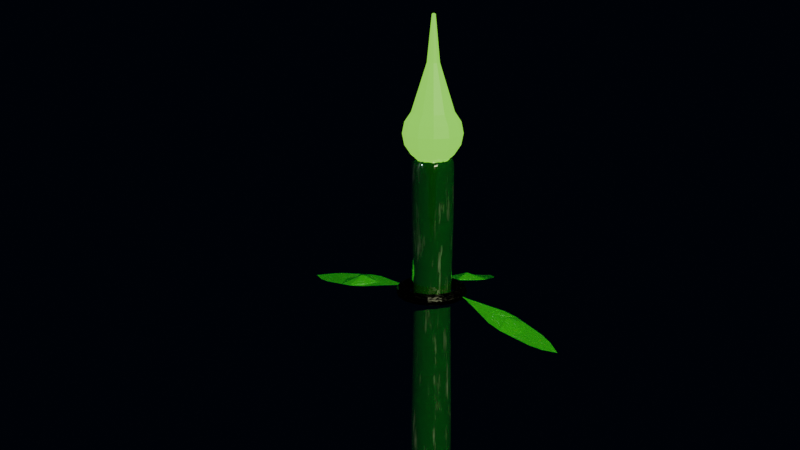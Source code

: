 # Source: lab_08.blend  (saved by Blender 5.1.30; exported with 4.5.12 LTS)
import bpy
from mathutils import Matrix  # noqa: F401  (used for matrix-valued properties, if any)

bpy.ops.wm.read_factory_settings(use_empty=True)
scene = bpy.context.scene
scene.name = 'Scene'

# ---- collections
col_collection = bpy.data.collections.new('Collection'); scene.collection.children.link(col_collection)
col_roslina_hero = bpy.data.collections.new('Roslina_Hero'); scene.collection.children.link(col_roslina_hero)

# ---- materials (node trees are filled in below, after node groups)
mat_material_008 = bpy.data.materials.new('Material.008')
mat_material_001 = bpy.data.materials.new('Material.001')
mat_material_010 = bpy.data.materials.new('Material.010')
mat_material_005 = bpy.data.materials.new('Material.005')
mat_material_009 = bpy.data.materials.new('Material.009')
mat_material_006 = bpy.data.materials.new('Material.006')
mat_material_007 = bpy.data.materials.new('Material.007')

# ---- material node trees
mat_material_008.use_nodes = True; mat_material_008.node_tree.nodes.clear()
_N = mat_material_008.node_tree.nodes; _L = mat_material_008.node_tree.links
n0 = _N.new('ShaderNodeBsdfPrincipled'); n0.name = 'Principled BSDF'; n0.location = (210, -45)
n0.inputs[0].default_value = (0.01961, 0.01961, 0.01961, 1.0)
n0.inputs[1].default_value = 1.0
n0.inputs[13].default_value = 0.8
n1 = _N.new('ShaderNodeOutputMaterial'); n1.name = 'Material Output'; n1.location = (507, -46)
n2 = _N.new('ShaderNodeTexNoise'); n2.name = 'Noise Texture'; n2.location = (-280, -51)
n2.width = 145
n2.inputs[2].default_value = 20.0
n2.inputs[3].default_value = 8.0
n3 = _N.new('ShaderNodeValToRGB'); n3.name = 'Color Ramp'; n3.location = (-82, -52)
while len(n3.color_ramp.elements) > 1: n3.color_ramp.elements.remove(n3.color_ramp.elements[-1])
n3.color_ramp.elements[0].position = 0.4364; n3.color_ramp.elements[0].color = (0.0, 0.0, 0.0, 1.0)
_e = n3.color_ramp.elements.new(0.8136); _e.color = (1.0, 1.0, 1.0, 1.0)
_L.new(n0.outputs[0], n1.inputs[0])
_L.new(n2.outputs[0], n3.inputs[0])
_L.new(n3.outputs[0], n0.inputs[2])
n1.is_active_output = True
mat_material_001.use_nodes = True; mat_material_001.node_tree.nodes.clear()
_N = mat_material_001.node_tree.nodes; _L = mat_material_001.node_tree.links
n0 = _N.new('ShaderNodeBsdfPrincipled'); n0.name = 'Principled BSDF'; n0.location = (-204, 122)
n0.inputs[0].default_value = (0.003936, 0.05088, 0.003936, 1.0)
n0.inputs[3].default_value = 0.3
n0.inputs[8].default_value = 0.15
n1 = _N.new('ShaderNodeOutputMaterial'); n1.name = 'Material Output'; n1.location = (173, 64)
n2 = _N.new('ShaderNodeTexNoise'); n2.name = 'Noise Texture'; n2.location = (-740, 120)
n2.width = 145
n2.inputs[2].default_value = 8.0
n2.inputs[3].default_value = 4.0
n3 = _N.new('ShaderNodeValToRGB'); n3.name = 'Color Ramp'; n3.location = (-521, 121)
while len(n3.color_ramp.elements) > 1: n3.color_ramp.elements.remove(n3.color_ramp.elements[-1])
n3.color_ramp.elements[0].position = 0.5; n3.color_ramp.elements[0].color = (0.0, 0.0, 0.0, 1.0)
_e = n3.color_ramp.elements.new(0.9); _e.color = (1.0, 1.0, 1.0, 1.0)
_L.new(n0.outputs[0], n1.inputs[0])
_L.new(n2.outputs[0], n3.inputs[0])
_L.new(n3.outputs[0], n0.inputs[2])
n1.is_active_output = True
mat_material_010.use_nodes = True; mat_material_010.node_tree.nodes.clear()
_N = mat_material_010.node_tree.nodes; _L = mat_material_010.node_tree.links
n0 = _N.new('ShaderNodeOutputMaterial'); n0.name = 'Material Output'; n0.location = (63, 258)
n1 = _N.new('ShaderNodeMixShader'); n1.name = 'Mix Shader'; n1.location = (-136, 155)
n1.inputs[0].default_value = 0.4
n2 = _N.new('ShaderNodeBsdfPrincipled'); n2.name = 'Principled BSDF'; n2.location = (-470, 260)
n2.inputs[0].default_value = (0.001824, 0.09999, 0.005028, 1.0)
n3 = _N.new('ShaderNodeEmission'); n3.name = 'Emission'; n3.location = (-371, -99)
n3.inputs[0].default_value = (0.2378, 0.7874, 0.04183, 1.0)
n3.inputs[1].default_value = 3.0
_L.new(n1.outputs[0], n0.inputs[0])
_L.new(n2.outputs[0], n1.inputs[1])
_L.new(n3.outputs[0], n1.inputs[2])
n0.is_active_output = True
mat_material_005.use_nodes = True; mat_material_005.node_tree.nodes.clear()
_N = mat_material_005.node_tree.nodes; _L = mat_material_005.node_tree.links
n0 = _N.new('ShaderNodeBsdfPrincipled'); n0.name = 'Principled BSDF.001'; n0.location = (-264, 375)
n0.inputs[0].default_value = (0.01379, 0.3307, 0.01379, 1.0)
n0.inputs[3].default_value = 0.3
n0.inputs[8].default_value = 0.3
n1 = _N.new('ShaderNodeOutputMaterial'); n1.name = 'Material Output.001'; n1.location = (112, 318)
n2 = _N.new('ShaderNodeTexNoise'); n2.name = 'Noise Texture'; n2.location = (-801, 373)
n2.width = 145
n2.inputs[2].default_value = 8.0
n2.inputs[3].default_value = 4.0
n3 = _N.new('ShaderNodeValToRGB'); n3.name = 'Color Ramp'; n3.location = (-582, 374)
while len(n3.color_ramp.elements) > 1: n3.color_ramp.elements.remove(n3.color_ramp.elements[-1])
n3.color_ramp.elements[0].position = 0.5; n3.color_ramp.elements[0].color = (0.0, 0.0, 0.0, 1.0)
_e = n3.color_ramp.elements.new(0.9); _e.color = (1.0, 1.0, 1.0, 1.0)
_L.new(n0.outputs[0], n1.inputs[0])
_L.new(n2.outputs[0], n3.inputs[0])
_L.new(n3.outputs[0], n0.inputs[2])
n1.is_active_output = True
mat_material_009.use_nodes = True; mat_material_009.node_tree.nodes.clear()
_N = mat_material_009.node_tree.nodes; _L = mat_material_009.node_tree.links
n0 = _N.new('ShaderNodeOutputMaterial'); n0.name = 'Material Output'; n0.location = (-28, 194)
n1 = _N.new('ShaderNodeMixShader'); n1.name = 'Mix Shader'; n1.location = (-227, 91)
n1.inputs[0].default_value = 0.4
n2 = _N.new('ShaderNodeBsdfPrincipled'); n2.name = 'Principled BSDF'; n2.location = (-561, 196)
n2.inputs[0].default_value = (0.001824, 0.09999, 0.005028, 1.0)
n3 = _N.new('ShaderNodeEmission'); n3.name = 'Emission'; n3.location = (-462, -163)
n3.inputs[0].default_value = (0.0, 0.7874, 0.448, 1.0)
n3.inputs[1].default_value = 3.0
_L.new(n1.outputs[0], n0.inputs[0])
_L.new(n2.outputs[0], n1.inputs[1])
_L.new(n3.outputs[0], n1.inputs[2])
n0.is_active_output = True
mat_material_006.use_nodes = True; mat_material_006.node_tree.nodes.clear()
_N = mat_material_006.node_tree.nodes; _L = mat_material_006.node_tree.links
n0 = _N.new('ShaderNodeBsdfPrincipled'); n0.name = 'Principled BSDF.001'; n0.location = (72, 232)
n0.inputs[0].default_value = (0.01379, 0.3307, 0.01379, 1.0)
n0.inputs[3].default_value = 0.3
n0.inputs[8].default_value = 0.3
n1 = _N.new('ShaderNodeOutputMaterial'); n1.name = 'Material Output.001'; n1.location = (449, 174)
n2 = _N.new('ShaderNodeTexNoise'); n2.name = 'Noise Texture'; n2.location = (-464, 230)
n2.width = 145
n2.inputs[2].default_value = 8.0
n2.inputs[3].default_value = 4.0
n3 = _N.new('ShaderNodeValToRGB'); n3.name = 'Color Ramp'; n3.location = (-245, 231)
while len(n3.color_ramp.elements) > 1: n3.color_ramp.elements.remove(n3.color_ramp.elements[-1])
n3.color_ramp.elements[0].position = 0.5; n3.color_ramp.elements[0].color = (0.0, 0.0, 0.0, 1.0)
_e = n3.color_ramp.elements.new(0.9); _e.color = (1.0, 1.0, 1.0, 1.0)
_L.new(n0.outputs[0], n1.inputs[0])
_L.new(n2.outputs[0], n3.inputs[0])
_L.new(n3.outputs[0], n0.inputs[2])
n1.is_active_output = True
mat_material_007.use_nodes = True; mat_material_007.node_tree.nodes.clear()
_N = mat_material_007.node_tree.nodes; _L = mat_material_007.node_tree.links
n0 = _N.new('ShaderNodeBsdfPrincipled'); n0.name = 'Principled BSDF.001'; n0.location = (4, 164)
n0.inputs[0].default_value = (0.01379, 0.3307, 0.01379, 1.0)
n0.inputs[3].default_value = 0.3
n0.inputs[8].default_value = 0.3
n1 = _N.new('ShaderNodeOutputMaterial'); n1.name = 'Material Output.001'; n1.location = (381, 106)
n2 = _N.new('ShaderNodeTexNoise'); n2.name = 'Noise Texture'; n2.location = (-532, 162)
n2.width = 145
n2.inputs[2].default_value = 8.0
n2.inputs[3].default_value = 4.0
n3 = _N.new('ShaderNodeValToRGB'); n3.name = 'Color Ramp'; n3.location = (-313, 163)
while len(n3.color_ramp.elements) > 1: n3.color_ramp.elements.remove(n3.color_ramp.elements[-1])
n3.color_ramp.elements[0].position = 0.5; n3.color_ramp.elements[0].color = (0.0, 0.0, 0.0, 1.0)
_e = n3.color_ramp.elements.new(0.9); _e.color = (1.0, 1.0, 1.0, 1.0)
_L.new(n0.outputs[0], n1.inputs[0])
_L.new(n2.outputs[0], n3.inputs[0])
_L.new(n3.outputs[0], n0.inputs[2])
n1.is_active_output = True

# ---- world
world_world = bpy.data.worlds.new('World'); scene.world = world_world
world_world.use_nodes = True; world_world.node_tree.nodes.clear()
_N = world_world.node_tree.nodes; _L = world_world.node_tree.links
n0 = _N.new('ShaderNodeOutputWorld'); n0.name = 'World Output'; n0.location = (200, 100)
n1 = _N.new('ShaderNodeBackground'); n1.name = 'Background'; n1.location = (-200, 100)
n1.inputs[0].default_value = (0.0007738, 0.001548, 0.003936, 1.0)
_L.new(n1.outputs[0], n0.inputs[0])
n0.is_active_output = True
world_world.color = (0.05088, 0.05088, 0.05088)
world_world.sun_shadow_jitter_overblur = 0.0

# ---- cameras
cam_camera = bpy.data.cameras.new('Camera')
cam_camera.clip_end = 100.0
cam_camera.ortho_scale = 7.314

# ---- lights
light_area = bpy.data.lights.new('Area', 'SUN')
light_area.color = (0.9243, 1.0, 0.5766)
light_area.energy = 5.0
light_sun_001 = bpy.data.lights.new('Sun.001', 'AREA')
light_sun_001.color = (0.6648, 0.9727, 1.0)
light_sun_001.energy = 1.5
light_sun_001.size = 0.125
light_sun_001.size_y = 0.125
light_spot = bpy.data.lights.new('Spot', 'SPOT')
light_spot.color = (0.5141, 1.0, 0.5964)
light_spot.energy = 3.0

# ---- meshes
me_torus = bpy.data.meshes.new('Torus')
me_torus.from_pydata([(0.24, 0.0, 0.0), (0.2283, 0.0, 0.02828), (0.2, 0.0, 0.04), (0.1717, 0.0, 0.02828), (0.16, 0.0, 4.899e-18), (0.1717, 0.0, -0.02828), (0.2, 0.0, -0.04), (0.2283, 0.0, -0.02828), (0.2217, 0.09184, 0.0), (0.2109, 0.08736, 0.02828), (0.1848, 0.07654, 0.04), (0.1586, 0.06571, 0.02828), (0.1478, 0.06123, 4.899e-18), (0.1586, 0.06571, -0.02828), (0.1848, 0.07654, -0.04), (0.2109, 0.08736, -0.02828), (0.1697, 0.1697, 0.0), (0.1614, 0.1614, 0.02828), (0.1414, 0.1414, 0.04), (0.1214, 0.1214, 0.02828), (0.1131, 0.1131, 4.899e-18), (0.1214, 0.1214, -0.02828), (0.1414, 0.1414, -0.04), (0.1614, 0.1614, -0.02828), (0.07534, 0.2255, 0.0), (0.07323, 0.2202, 0.01264), (0.07654, 0.1848, 0.04), (0.06571, 0.1586, 0.02828), (0.06123, 0.1478, 4.899e-18), (0.06571, 0.1586, -0.02828), (0.07654, 0.1848, -0.04), (0.07323, 0.2202, -0.01264), (1.723e-08, 0.2283, 0.02828), (1.51e-08, 0.2, 0.04), (1.296e-08, 0.1717, 0.02828), (1.208e-08, 0.16, 4.899e-18), (1.296e-08, 0.1717, -0.02828), (1.51e-08, 0.2, -0.04), (1.78e-08, 0.2346, -0.01256), (-0.09184, 0.2217, 0.0), (-0.07323, 0.2202, 0.01264), (-0.07654, 0.1848, 0.04), (-0.06571, 0.1586, 0.02828), (-0.06123, 0.1478, 4.899e-18), (-0.06571, 0.1586, -0.02828), (-0.07654, 0.1848, -0.04), (-0.07323, 0.2202, -0.01264), (-0.1697, 0.1697, 0.0), (-0.1614, 0.1614, 0.02828), (-0.1414, 0.1414, 0.04), (-0.1214, 0.1214, 0.02828), (-0.1131, 0.1131, 4.899e-18), (-0.1214, 0.1214, -0.02828), (-0.1414, 0.1414, -0.04), (-0.1614, 0.1614, -0.02828), (-0.2217, 0.09184, 0.0), (-0.2109, 0.08736, 0.02828), (-0.1848, 0.07654, 0.04), (-0.1586, 0.06571, 0.02828), (-0.1478, 0.06123, 4.899e-18), (-0.1586, 0.06571, -0.02828), (-0.1848, 0.07654, -0.04), (-0.2109, 0.08736, -0.02828), (-0.24, 2.098e-08, 0.0), (-0.2283, 1.996e-08, 0.02828), (-0.2, 1.748e-08, 0.04), (-0.1717, 1.501e-08, 0.02828), (-0.16, 1.399e-08, 4.899e-18), (-0.1717, 1.501e-08, -0.02828), (-0.2, 1.748e-08, -0.04), (-0.2283, 1.996e-08, -0.02828), (-0.2217, -0.09184, 0.0), (-0.2109, -0.08736, 0.02828), (-0.1848, -0.07654, 0.04), (-0.1586, -0.06571, 0.02828), (-0.1478, -0.06123, 4.899e-18), (-0.1586, -0.06571, -0.02828), (-0.1848, -0.07654, -0.04), (-0.2109, -0.08736, -0.02828), (-0.1697, -0.1697, 0.0), (-0.1614, -0.1614, 0.02828), (-0.1414, -0.1414, 0.04), (-0.1214, -0.1214, 0.02828), (-0.1131, -0.1131, 4.899e-18), (-0.1214, -0.1214, -0.02828), (-0.1414, -0.1414, -0.04), (-0.1614, -0.1614, -0.02828), (-0.09184, -0.2217, 0.0), (-0.08736, -0.2109, 0.02828), (-0.07654, -0.1848, 0.04), (-0.06571, -0.1586, 0.02828), (-0.06123, -0.1478, 4.899e-18), (-0.06571, -0.1586, -0.02828), (-0.07654, -0.1848, -0.04), (-0.08736, -0.2109, -0.02828), (1.812e-08, -0.24, 0.0), (1.723e-08, -0.2283, 0.02828), (1.51e-08, -0.2, 0.04), (1.296e-08, -0.1717, 0.02828), (1.208e-08, -0.16, 4.899e-18), (1.296e-08, -0.1717, -0.02828), (1.51e-08, -0.2, -0.04), (1.723e-08, -0.2283, -0.02828), (0.09184, -0.2217, 0.0), (0.08736, -0.2109, 0.02828), (0.07654, -0.1848, 0.04), (0.06571, -0.1586, 0.02828), (0.06123, -0.1478, 4.899e-18), (0.06571, -0.1586, -0.02828), (0.07654, -0.1848, -0.04), (0.08736, -0.2109, -0.02828), (0.1697, -0.1697, 0.0), (0.1614, -0.1614, 0.02828), (0.1414, -0.1414, 0.04), (0.1214, -0.1214, 0.02828), (0.1131, -0.1131, 4.899e-18), (0.1214, -0.1214, -0.02828), (0.1414, -0.1414, -0.04), (0.1614, -0.1614, -0.02828), (0.2217, -0.09184, 0.0), (0.2109, -0.08736, 0.02828), (0.1848, -0.07654, 0.04), (0.1586, -0.06571, 0.02828), (0.1478, -0.06123, 4.899e-18), (0.1586, -0.06571, -0.02828), (0.1848, -0.07654, -0.04), (0.2109, -0.08736, -0.02828), (0.09184, 0.2217, 0.0), (0.08736, 0.2109, 0.02828), (0.08736, 0.2109, -0.02828), (1.78e-08, 0.2346, 0.01256), (1.723e-08, 0.2283, -0.02828), (-0.07534, 0.2255, 0.0), (-0.08736, 0.2109, 0.02828), (-0.08736, 0.2109, -0.02828), (0.07534, 0.1955, -4.966e-10), (1.564e-08, 0.21, -4.966e-10), (1.532e-08, 0.2046, 0.01256), (1.532e-08, 0.2046, -0.01256), (-0.07534, 0.1955, -4.966e-10), (0.07323, 0.1902, 0.01264), (0.07323, 0.1902, -0.01264), (-0.07323, 0.1902, 0.01264), (-0.07323, 0.1902, -0.01264)], [], [(0, 8, 9, 1), (1, 9, 10, 2), (2, 10, 11, 3), (3, 11, 12, 4), (4, 12, 13, 5), (5, 13, 14, 6), (6, 14, 15, 7), (7, 15, 8, 0), (8, 16, 17, 9), (9, 17, 18, 10), (10, 18, 19, 11), (11, 19, 20, 12), (12, 20, 21, 13), (13, 21, 22, 14), (14, 22, 23, 15), (15, 23, 16, 8), (16, 127, 128, 17), (17, 128, 26, 18), (18, 26, 27, 19), (19, 27, 28, 20), (20, 28, 29, 21), (21, 29, 30, 22), (22, 30, 129, 23), (23, 129, 127, 16), (132, 40, 142, 139), (128, 32, 33, 26), (26, 33, 34, 27), (27, 34, 35, 28), (28, 35, 36, 29), (29, 36, 37, 30), (30, 37, 131, 129), (38, 46, 143, 138), (24, 31, 141, 135), (32, 133, 41, 33), (33, 41, 42, 34), (34, 42, 43, 35), (35, 43, 44, 36), (36, 44, 45, 37), (37, 45, 134, 131), (31, 38, 138, 141), (39, 47, 48, 133), (133, 48, 49, 41), (41, 49, 50, 42), (42, 50, 51, 43), (43, 51, 52, 44), (44, 52, 53, 45), (45, 53, 54, 134), (134, 54, 47, 39), (47, 55, 56, 48), (48, 56, 57, 49), (49, 57, 58, 50), (50, 58, 59, 51), (51, 59, 60, 52), (52, 60, 61, 53), (53, 61, 62, 54), (54, 62, 55, 47), (55, 63, 64, 56), (56, 64, 65, 57), (57, 65, 66, 58), (58, 66, 67, 59), (59, 67, 68, 60), (60, 68, 69, 61), (61, 69, 70, 62), (62, 70, 63, 55), (63, 71, 72, 64), (64, 72, 73, 65), (65, 73, 74, 66), (66, 74, 75, 67), (67, 75, 76, 68), (68, 76, 77, 69), (69, 77, 78, 70), (70, 78, 71, 63), (71, 79, 80, 72), (72, 80, 81, 73), (73, 81, 82, 74), (74, 82, 83, 75), (75, 83, 84, 76), (76, 84, 85, 77), (77, 85, 86, 78), (78, 86, 79, 71), (79, 87, 88, 80), (80, 88, 89, 81), (81, 89, 90, 82), (82, 90, 91, 83), (83, 91, 92, 84), (84, 92, 93, 85), (85, 93, 94, 86), (86, 94, 87, 79), (87, 95, 96, 88), (88, 96, 97, 89), (89, 97, 98, 90), (90, 98, 99, 91), (91, 99, 100, 92), (92, 100, 101, 93), (93, 101, 102, 94), (94, 102, 95, 87), (95, 103, 104, 96), (96, 104, 105, 97), (97, 105, 106, 98), (98, 106, 107, 99), (99, 107, 108, 100), (100, 108, 109, 101), (101, 109, 110, 102), (102, 110, 103, 95), (103, 111, 112, 104), (104, 112, 113, 105), (105, 113, 114, 106), (106, 114, 115, 107), (107, 115, 116, 108), (108, 116, 117, 109), (109, 117, 118, 110), (110, 118, 111, 103), (111, 119, 120, 112), (112, 120, 121, 113), (113, 121, 122, 114), (114, 122, 123, 115), (115, 123, 124, 116), (116, 124, 125, 117), (117, 125, 126, 118), (118, 126, 119, 111), (119, 0, 1, 120), (120, 1, 2, 121), (121, 2, 3, 122), (122, 3, 4, 123), (123, 4, 5, 124), (124, 5, 6, 125), (125, 6, 7, 126), (126, 7, 0, 119), (24, 25, 128, 127), (31, 24, 127, 129), (25, 130, 32, 128), (38, 31, 129, 131), (40, 132, 39, 133), (130, 40, 133, 32), (46, 38, 131, 134), (132, 46, 134, 39), (135, 136, 137, 140), (141, 138, 136, 135), (136, 139, 142, 137), (138, 143, 139, 136), (130, 25, 140, 137), (25, 24, 135, 140), (46, 132, 139, 143), (40, 130, 137, 142)])
_uv = me_torus.uv_layers.new(name='UVMap')
_uv.uv.foreach_set('vector', [0.5, 0.5, 0.5625, 0.5, 0.5625, 0.625, 0.5, 0.625, 0.5, 0.625, 0.5625, 0.625, 0.5625, 0.75, 0.5, 0.75, 0.5, 0.75, 0.5625, 0.75, 0.5625, 0.875, 0.5, 0.875, 0.5, 0.875, 0.5625, 0.875, 0.5625, 1.0, 0.5, 1.0, 0.5, 0.0, 0.5625, 0.0, 0.5625, 0.125, 0.5, 0.125, 0.5, 0.125, 0.5625, 0.125, 0.5625, 0.25, 0.5, 0.25, 0.5, 0.25, 0.5625, 0.25, 0.5625, 0.375, 0.5, 0.375, 0.5, 0.375, 0.5625, 0.375, 0.5625, 0.5, 0.5, 0.5, 0.5625, 0.5, 0.625, 0.5, 0.625, 0.625, 0.5625, 0.625, 0.5625, 0.625, 0.625, 0.625, 0.625, 0.75, 0.5625, 0.75, 0.5625, 0.75, 0.625, 0.75, 0.625, 0.875, 0.5625, 0.875, 0.5625, 0.875, 0.625, 0.875, 0.625, 1.0, 0.5625, 1.0, 0.5625, 0.0, 0.625, 0.0, 0.625, 0.125, 0.5625, 0.125, 0.5625, 0.125, 0.625, 0.125, 0.625, 0.25, 0.5625, 0.25, 0.5625, 0.25, 0.625, 0.25, 0.625, 0.375, 0.5625, 0.375, 0.5625, 0.375, 0.625, 0.375, 0.625, 0.5, 0.5625, 0.5, 0.625, 0.5, 0.6875, 0.5, 0.6875, 0.625, 0.625, 0.625, 0.625, 0.625, 0.6875, 0.625, 0.6875, 0.75, 0.625, 0.75, 0.625, 0.75, 0.6875, 0.75, 0.6875, 0.875, 0.625, 0.875, 0.625, 0.875, 0.6875, 0.875, 0.6875, 1.0, 0.625, 1.0, 0.625, 0.0, 0.6875, 0.0, 0.6875, 0.125, 0.625, 0.125, 0.625, 0.125, 0.6875, 0.125, 0.6875, 0.25, 0.625, 0.25, 0.625, 0.25, 0.6875, 0.25, 0.6875, 0.375, 0.625, 0.375, 0.625, 0.375, 0.6875, 0.375, 0.6875, 0.5, 0.625, 0.5, 0.8012, 0.5007, 0.8009, 0.5559, 0.8009, 0.5559, 0.8012, 0.5007, 0.6875, 0.625, 0.75, 0.625, 0.75, 0.75, 0.6875, 0.75, 0.6875, 0.75, 0.75, 0.75, 0.75, 0.875, 0.6875, 0.875, 0.6875, 0.875, 0.75, 0.875, 0.75, 1.0, 0.6875, 1.0, 0.6875, 0.0, 0.75, 0.0, 0.75, 0.125, 0.6875, 0.125, 0.6875, 0.125, 0.75, 0.125, 0.75, 0.25, 0.6875, 0.25, 0.6875, 0.25, 0.75, 0.25, 0.75, 0.375, 0.6875, 0.375, 0.75, 0.4441, 0.8009, 0.4441, 0.8009, 0.4441, 0.75, 0.4441, 0.6988, 0.5007, 0.6991, 0.4441, 0.6991, 0.4441, 0.6988, 0.5007, 0.75, 0.625, 0.8125, 0.625, 0.8125, 0.75, 0.75, 0.75, 0.75, 0.75, 0.8125, 0.75, 0.8125, 0.875, 0.75, 0.875, 0.75, 0.875, 0.8125, 0.875, 0.8125, 1.0, 0.75, 1.0, 0.75, 0.0, 0.8125, 0.0, 0.8125, 0.125, 0.75, 0.125, 0.75, 0.125, 0.8125, 0.125, 0.8125, 0.25, 0.75, 0.25, 0.75, 0.25, 0.8125, 0.25, 0.8125, 0.375, 0.75, 0.375, 0.6991, 0.4441, 0.75, 0.4441, 0.75, 0.4441, 0.6991, 0.4441, 0.8125, 0.5, 0.875, 0.5, 0.875, 0.625, 0.8125, 0.625, 0.8125, 0.625, 0.875, 0.625, 0.875, 0.75, 0.8125, 0.75, 0.8125, 0.75, 0.875, 0.75, 0.875, 0.875, 0.8125, 0.875, 0.8125, 0.875, 0.875, 0.875, 0.875, 1.0, 0.8125, 1.0, 0.8125, 0.0, 0.875, 0.0, 0.875, 0.125, 0.8125, 0.125, 0.8125, 0.125, 0.875, 0.125, 0.875, 0.25, 0.8125, 0.25, 0.8125, 0.25, 0.875, 0.25, 0.875, 0.375, 0.8125, 0.375, 0.8125, 0.375, 0.875, 0.375, 0.875, 0.5, 0.8125, 0.5, 0.875, 0.5, 0.9375, 0.5, 0.9375, 0.625, 0.875, 0.625, 0.875, 0.625, 0.9375, 0.625, 0.9375, 0.75, 0.875, 0.75, 0.875, 0.75, 0.9375, 0.75, 0.9375, 0.875, 0.875, 0.875, 0.875, 0.875, 0.9375, 0.875, 0.9375, 1.0, 0.875, 1.0, 0.875, 0.0, 0.9375, 0.0, 0.9375, 0.125, 0.875, 0.125, 0.875, 0.125, 0.9375, 0.125, 0.9375, 0.25, 0.875, 0.25, 0.875, 0.25, 0.9375, 0.25, 0.9375, 0.375, 0.875, 0.375, 0.875, 0.375, 0.9375, 0.375, 0.9375, 0.5, 0.875, 0.5, 0.9375, 0.5, 1.0, 0.5, 1.0, 0.625, 0.9375, 0.625, 0.9375, 0.625, 1.0, 0.625, 1.0, 0.75, 0.9375, 0.75, 0.9375, 0.75, 1.0, 0.75, 1.0, 0.875, 0.9375, 0.875, 0.9375, 0.875, 1.0, 0.875, 1.0, 1.0, 0.9375, 1.0, 0.9375, 0.0, 1.0, 0.0, 1.0, 0.125, 0.9375, 0.125, 0.9375, 0.125, 1.0, 0.125, 1.0, 0.25, 0.9375, 0.25, 0.9375, 0.25, 1.0, 0.25, 1.0, 0.375, 0.9375, 0.375, 0.9375, 0.375, 1.0, 0.375, 1.0, 0.5, 0.9375, 0.5, 0.0, 0.5, 0.0625, 0.5, 0.0625, 0.625, 0.0, 0.625, 0.0, 0.625, 0.0625, 0.625, 0.0625, 0.75, 0.0, 0.75, 0.0, 0.75, 0.0625, 0.75, 0.0625, 0.875, 0.0, 0.875, 0.0, 0.875, 0.0625, 0.875, 0.0625, 1.0, 0.0, 1.0, 0.0, 0.0, 0.0625, 0.0, 0.0625, 0.125, 0.0, 0.125, 0.0, 0.125, 0.0625, 0.125, 0.0625, 0.25, 0.0, 0.25, 0.0, 0.25, 0.0625, 0.25, 0.0625, 0.375, 0.0, 0.375, 0.0, 0.375, 0.0625, 0.375, 0.0625, 0.5, 0.0, 0.5, 0.0625, 0.5, 0.125, 0.5, 0.125, 0.625, 0.0625, 0.625, 0.0625, 0.625, 0.125, 0.625, 0.125, 0.75, 0.0625, 0.75, 0.0625, 0.75, 0.125, 0.75, 0.125, 0.875, 0.0625, 0.875, 0.0625, 0.875, 0.125, 0.875, 0.125, 1.0, 0.0625, 1.0, 0.0625, 0.0, 0.125, 0.0, 0.125, 0.125, 0.0625, 0.125, 0.0625, 0.125, 0.125, 0.125, 0.125, 0.25, 0.0625, 0.25, 0.0625, 0.25, 0.125, 0.25, 0.125, 0.375, 0.0625, 0.375, 0.0625, 0.375, 0.125, 0.375, 0.125, 0.5, 0.0625, 0.5, 0.125, 0.5, 0.1875, 0.5, 0.1875, 0.625, 0.125, 0.625, 0.125, 0.625, 0.1875, 0.625, 0.1875, 0.75, 0.125, 0.75, 0.125, 0.75, 0.1875, 0.75, 0.1875, 0.875, 0.125, 0.875, 0.125, 0.875, 0.1875, 0.875, 0.1875, 1.0, 0.125, 1.0, 0.125, 0.0, 0.1875, 0.0, 0.1875, 0.125, 0.125, 0.125, 0.125, 0.125, 0.1875, 0.125, 0.1875, 0.25, 0.125, 0.25, 0.125, 0.25, 0.1875, 0.25, 0.1875, 0.375, 0.125, 0.375, 0.125, 0.375, 0.1875, 0.375, 0.1875, 0.5, 0.125, 0.5, 0.1875, 0.5, 0.25, 0.5, 0.25, 0.625, 0.1875, 0.625, 0.1875, 0.625, 0.25, 0.625, 0.25, 0.75, 0.1875, 0.75, 0.1875, 0.75, 0.25, 0.75, 0.25, 0.875, 0.1875, 0.875, 0.1875, 0.875, 0.25, 0.875, 0.25, 1.0, 0.1875, 1.0, 0.1875, 0.0, 0.25, 0.0, 0.25, 0.125, 0.1875, 0.125, 0.1875, 0.125, 0.25, 0.125, 0.25, 0.25, 0.1875, 0.25, 0.1875, 0.25, 0.25, 0.25, 0.25, 0.375, 0.1875, 0.375, 0.1875, 0.375, 0.25, 0.375, 0.25, 0.5, 0.1875, 0.5, 0.25, 0.5, 0.3125, 0.5, 0.3125, 0.625, 0.25, 0.625, 0.25, 0.625, 0.3125, 0.625, 0.3125, 0.75, 0.25, 0.75, 0.25, 0.75, 0.3125, 0.75, 0.3125, 0.875, 0.25, 0.875, 0.25, 0.875, 0.3125, 0.875, 0.3125, 1.0, 0.25, 1.0, 0.25, 0.0, 0.3125, 0.0, 0.3125, 0.125, 0.25, 0.125, 0.25, 0.125, 0.3125, 0.125, 0.3125, 0.25, 0.25, 0.25, 0.25, 0.25, 0.3125, 0.25, 0.3125, 0.375, 0.25, 0.375, 0.25, 0.375, 0.3125, 0.375, 0.3125, 0.5, 0.25, 0.5, 0.3125, 0.5, 0.375, 0.5, 0.375, 0.625, 0.3125, 0.625, 0.3125, 0.625, 0.375, 0.625, 0.375, 0.75, 0.3125, 0.75, 0.3125, 0.75, 0.375, 0.75, 0.375, 0.875, 0.3125, 0.875, 0.3125, 0.875, 0.375, 0.875, 0.375, 1.0, 0.3125, 1.0, 0.3125, 0.0, 0.375, 0.0, 0.375, 0.125, 0.3125, 0.125, 0.3125, 0.125, 0.375, 0.125, 0.375, 0.25, 0.3125, 0.25, 0.3125, 0.25, 0.375, 0.25, 0.375, 0.375, 0.3125, 0.375, 0.3125, 0.375, 0.375, 0.375, 0.375, 0.5, 0.3125, 0.5, 0.375, 0.5, 0.4375, 0.5, 0.4375, 0.625, 0.375, 0.625, 0.375, 0.625, 0.4375, 0.625, 0.4375, 0.75, 0.375, 0.75, 0.375, 0.75, 0.4375, 0.75, 0.4375, 0.875, 0.375, 0.875, 0.375, 0.875, 0.4375, 0.875, 0.4375, 1.0, 0.375, 1.0, 0.375, 0.0, 0.4375, 0.0, 0.4375, 0.125, 0.375, 0.125, 0.375, 0.125, 0.4375, 0.125, 0.4375, 0.25, 0.375, 0.25, 0.375, 0.25, 0.4375, 0.25, 0.4375, 0.375, 0.375, 0.375, 0.375, 0.375, 0.4375, 0.375, 0.4375, 0.5, 0.375, 0.5, 0.4375, 0.5, 0.5, 0.5, 0.5, 0.625, 0.4375, 0.625, 0.4375, 0.625, 0.5, 0.625, 0.5, 0.75, 0.4375, 0.75, 0.4375, 0.75, 0.5, 0.75, 0.5, 0.875, 0.4375, 0.875, 0.4375, 0.875, 0.5, 0.875, 0.5, 1.0, 0.4375, 1.0, 0.4375, 0.0, 0.5, 0.0, 0.5, 0.125, 0.4375, 0.125, 0.4375, 0.125, 0.5, 0.125, 0.5, 0.25, 0.4375, 0.25, 0.4375, 0.25, 0.5, 0.25, 0.5, 0.375, 0.4375, 0.375, 0.4375, 0.375, 0.5, 0.375, 0.5, 0.5, 0.4375, 0.5, 0.6988, 0.5007, 0.6991, 0.5559, 0.6875, 0.625, 0.6875, 0.5, 0.6991, 0.4441, 0.6988, 0.5007, 0.6875, 0.5, 0.6875, 0.375, 0.6991, 0.5559, 0.75, 0.5559, 0.75, 0.625, 0.6875, 0.625, 0.75, 0.4441, 0.6991, 0.4441, 0.6875, 0.375, 0.75, 0.375, 0.8009, 0.5559, 0.8012, 0.5007, 0.8125, 0.5, 0.8125, 0.625, 0.75, 0.5559, 0.8009, 0.5559, 0.8125, 0.625, 0.75, 0.625, 0.8009, 0.4441, 0.75, 0.4441, 0.75, 0.375, 0.8125, 0.375, 0.8012, 0.5007, 0.8009, 0.4441, 0.8125, 0.375, 0.8125, 0.5, 0.6988, 0.5007, 0.75, 0.5, 0.75, 0.5559, 0.6991, 0.5559, 0.6991, 0.4441, 0.75, 0.4441, 0.75, 0.5, 0.6988, 0.5007, 0.75, 0.5, 0.8012, 0.5007, 0.8009, 0.5559, 0.75, 0.5559, 0.75, 0.4441, 0.8009, 0.4441, 0.8012, 0.5007, 0.75, 0.5, 0.75, 0.5559, 0.6991, 0.5559, 0.6991, 0.5559, 0.75, 0.5559, 0.6991, 0.5559, 0.6988, 0.5007, 0.6988, 0.5007, 0.6991, 0.5559, 0.8009, 0.4441, 0.8012, 0.5007, 0.8012, 0.5007, 0.8009, 0.4441, 0.8009, 0.5559, 0.75, 0.5559, 0.75, 0.5559, 0.8009, 0.5559])
me_torus.materials.append(mat_material_008)
me_torus.update()
me_cylinder_003 = bpy.data.meshes.new('Cylinder.003')
me_cylinder_003.from_pydata([(0.0, 1.0, -1.0), (0.0, 1.0, 1.0), (0.5, 0.866, -1.0), (0.5, 0.866, 1.0), (0.866, 0.5, -1.0), (0.866, 0.5, 1.0), (1.0, 0.0, -1.0), (1.0, 0.0, 1.0), (0.866, -0.5, -1.0), (0.866, -0.5, 1.0), (0.5, -0.866, -1.0), (0.5, -0.866, 1.0), (0.0, -1.0, -1.0), (0.0, -1.0, 1.0), (-0.5, -0.866, -1.0), (-0.5, -0.866, 1.0), (-0.866, -0.5, -1.0), (-0.866, -0.5, 1.0), (-1.0, 0.0, -1.0), (-1.0, 0.0, 1.0), (-0.866, 0.5, -1.0), (-0.866, 0.5, 1.0), (-0.5, 0.866, -1.0), (-0.5, 0.866, 1.0), (0.45, 0.7794, 6.333), (0.0, 0.9, 6.333), (0.7794, 0.45, 6.333), (0.9, -5.96e-09, 6.333), (0.7794, -0.45, 6.333), (0.45, -0.7794, 6.333), (0.0, -0.9, 6.333), (-0.45, -0.7794, 6.333), (-0.7794, -0.45, 6.333), (-0.9, -5.96e-09, 6.333), (-0.7794, 0.45, 6.333), (-0.45, 0.7794, 6.333), (0.495, 0.8574, 10.33), (8.634e-07, 0.99, 10.33), (0.8574, 0.495, 10.33), (0.99, -6.557e-09, 10.33), (0.8574, -0.495, 10.33), (0.495, -0.8574, 10.33), (8.634e-07, -0.99, 10.33), (-0.495, -0.8574, 10.33), (-0.8574, -0.495, 10.33), (-0.99, -6.557e-09, 10.33), (-0.8574, 0.495, 10.33), (-0.495, 0.8574, 10.33), (0.495, 0.8574, 13.67), (8.634e-07, 0.99, 13.67), (0.8574, 0.495, 13.67), (0.99, -6.557e-09, 13.67), (0.8574, -0.495, 13.67), (0.495, -0.8574, 13.67), (8.634e-07, -0.99, 13.67), (-0.495, -0.8574, 13.67), (-0.8574, -0.495, 13.67), (-0.99, -6.557e-09, 13.67), (-0.8574, 0.495, 13.67), (-0.495, 0.8574, 13.67), (0.0, 1.0, -0.3333), (0.0, 1.0, 0.3333), (0.5, 0.866, 0.3333), (0.5, 0.866, -0.3333), (0.866, 0.5, 0.3333), (0.866, 0.5, -0.3333), (1.0, 0.0, 0.3333), (1.0, 0.0, -0.3333), (0.866, -0.5, 0.3333), (0.866, -0.5, -0.3333), (0.5, -0.866, 0.3333), (0.5, -0.866, -0.3333), (0.0, -1.0, 0.3333), (0.0, -1.0, -0.3333), (-0.5, -0.866, 0.3333), (-0.5, -0.866, -0.3333), (-0.866, -0.5, 0.3333), (-0.866, -0.5, -0.3333), (-1.0, 0.0, 0.3333), (-1.0, 0.0, -0.3333), (-0.866, 0.5, 0.3333), (-0.866, 0.5, -0.3333), (-0.5, 0.866, 0.3333), (-0.5, 0.866, -0.3333), (0.8444, 0.4875, 2.333), (0.8227, 0.475, 3.667), (0.8011, 0.4625, 5.0), (0.925, -4.47e-09, 5.0), (0.95, -2.98e-09, 3.667), (0.975, -1.49e-09, 2.333), (-0.8444, 0.4875, 2.333), (-0.8227, 0.475, 3.667), (-0.8011, 0.4625, 5.0), (-0.4625, 0.8011, 5.0), (-0.475, 0.8227, 3.667), (-0.4875, 0.8444, 2.333), (0.4875, 0.8444, 2.333), (0.475, 0.8227, 3.667), (0.4625, 0.8011, 5.0), (-0.975, -1.49e-09, 2.333), (-0.95, -2.98e-09, 3.667), (-0.925, -4.47e-09, 5.0), (-0.8444, -0.4875, 2.333), (-0.8227, -0.475, 3.667), (-0.8011, -0.4625, 5.0), (-0.4875, -0.8444, 2.333), (-0.475, -0.8227, 3.667), (-0.4625, -0.8011, 5.0), (0.0, -0.975, 2.333), (0.0, -0.95, 3.667), (0.0, -0.925, 5.0), (0.4875, -0.8444, 2.333), (0.475, -0.8227, 3.667), (0.4625, -0.8011, 5.0), (0.8444, -0.4875, 2.333), (0.8227, -0.475, 3.667), (0.8011, -0.4625, 5.0), (0.0, 0.925, 5.0), (0.0, 0.95, 3.667), (0.0, 0.975, 2.333), (4.317e-07, -0.945, 8.333), (6.476e-07, -0.9675, 9.333), (-0.4837, -0.8379, 9.333), (-0.4725, -0.8184, 8.333), (0.945, -6.258e-09, 8.333), (0.9675, -6.408e-09, 9.333), (0.8379, -0.4837, 9.333), (0.8184, -0.4725, 8.333), (-0.8184, 0.4725, 8.333), (-0.8379, 0.4837, 9.333), (-0.4837, 0.8379, 9.333), (-0.4725, 0.8184, 8.333), (4.317e-07, 0.945, 8.333), (6.476e-07, 0.9675, 9.333), (0.4838, 0.8379, 9.333), (0.4725, 0.8184, 8.333), (-0.8379, -0.4837, 9.333), (-0.8184, -0.4725, 8.333), (0.4838, -0.8379, 9.333), (0.4725, -0.8184, 8.333), (0.8379, 0.4837, 9.333), (0.8184, 0.4725, 8.333), (-0.9675, -6.408e-09, 9.333), (-0.945, -6.258e-09, 8.333), (8.634e-07, -0.99, 11.17), (8.634e-07, -0.99, 12.0), (8.634e-07, -0.99, 12.83), (-0.495, -0.8574, 12.83), (-0.495, -0.8574, 12.0), (-0.495, -0.8574, 11.17), (0.99, -6.557e-09, 11.17), (0.99, -6.557e-09, 12.0), (0.99, -6.557e-09, 12.83), (0.8574, -0.495, 12.83), (0.8574, -0.495, 12.0), (0.8574, -0.495, 11.17), (-0.8574, 0.495, 11.17), (-0.8574, 0.495, 12.0), (-0.8574, 0.495, 12.83), (-0.495, 0.8574, 12.83), (-0.495, 0.8574, 12.0), (-0.495, 0.8574, 11.17), (8.634e-07, 0.99, 11.17), (8.634e-07, 0.99, 12.0), (8.634e-07, 0.99, 12.83), (0.495, 0.8574, 12.83), (0.495, 0.8574, 12.0), (0.495, 0.8574, 11.17), (-0.8574, -0.495, 12.83), (-0.8574, -0.495, 12.0), (-0.8574, -0.495, 11.17), (0.495, -0.8574, 12.83), (0.495, -0.8574, 12.0), (0.495, -0.8574, 11.17), (0.8574, 0.495, 12.83), (0.8574, 0.495, 12.0), (0.8574, 0.495, 11.17), (-0.99, -6.557e-09, 12.83), (-0.99, -6.557e-09, 12.0), (-0.99, -6.557e-09, 11.17), (3.49e-07, -0.9364, 7.95), (8.267e-08, -0.9086, 6.716), (2.159e-07, -0.9225, 7.333), (-0.4543, -0.7869, 6.716), (-0.4682, -0.8109, 7.95), (-0.4612, -0.7989, 7.333), (0.9364, -6.201e-09, 7.95), (0.9086, -6.018e-09, 6.716), (0.9225, -6.109e-09, 7.333), (0.7869, -0.4543, 6.716), (0.8109, -0.4682, 7.95), (0.7989, -0.4612, 7.333), (-0.8109, 0.4682, 7.95), (-0.7869, 0.4543, 6.716), (-0.7989, 0.4612, 7.333), (-0.4543, 0.7869, 6.716), (-0.4682, 0.8109, 7.95), (-0.4612, 0.7989, 7.333), (3.49e-07, 0.9364, 7.95), (8.267e-08, 0.9086, 6.716), (2.159e-07, 0.9225, 7.333), (0.4543, 0.7869, 6.716), (0.4682, 0.8109, 7.95), (0.4613, 0.7989, 7.333), (-0.7869, -0.4543, 6.716), (-0.8109, -0.4682, 7.95), (-0.7989, -0.4612, 7.333), (0.4543, -0.7869, 6.716), (0.4682, -0.8109, 7.95), (0.4613, -0.7989, 7.333), (0.7869, 0.4543, 6.716), (0.8109, 0.4682, 7.95), (0.7989, 0.4612, 7.333), (-0.9086, -6.018e-09, 6.716), (-0.9364, -6.201e-09, 7.95), (-0.9225, -6.109e-09, 7.333)], [], [(61, 1, 3, 62), (62, 3, 5, 64), (64, 5, 7, 66), (66, 7, 9, 68), (68, 9, 11, 70), (70, 11, 13, 72), (72, 13, 15, 74), (74, 15, 17, 76), (76, 17, 19, 78), (78, 19, 21, 80), (87, 86, 26, 27), (80, 21, 23, 82), (82, 23, 1, 61), (0, 2, 4, 6, 8, 10, 12, 14, 16, 18, 20, 22), (122, 121, 42, 43), (93, 92, 34, 35), (86, 98, 24, 26), (92, 101, 33, 34), (101, 104, 32, 33), (104, 107, 31, 32), (107, 110, 30, 31), (110, 113, 29, 30), (113, 116, 28, 29), (116, 87, 27, 28), (117, 93, 35, 25), (98, 117, 25, 24), (147, 146, 54, 55), (126, 125, 39, 40), (130, 129, 46, 47), (134, 133, 37, 36), (136, 122, 43, 44), (138, 126, 40, 41), (133, 130, 47, 37), (140, 134, 36, 38), (142, 136, 44, 45), (121, 138, 41, 42), (125, 140, 38, 39), (129, 142, 45, 46), (48, 49, 59, 58, 57, 56, 55, 54, 53, 52, 51, 50), (153, 152, 51, 52), (159, 158, 58, 59), (165, 164, 49, 48), (168, 147, 55, 56), (171, 153, 52, 53), (164, 159, 59, 49), (174, 165, 48, 50), (177, 168, 56, 57), (146, 171, 53, 54), (152, 174, 50, 51), (158, 177, 57, 58), (22, 83, 60, 0), (83, 82, 61, 60), (20, 81, 83, 22), (81, 80, 82, 83), (18, 79, 81, 20), (79, 78, 80, 81), (16, 77, 79, 18), (77, 76, 78, 79), (14, 75, 77, 16), (75, 74, 76, 77), (12, 73, 75, 14), (73, 72, 74, 75), (10, 71, 73, 12), (71, 70, 72, 73), (8, 69, 71, 10), (69, 68, 70, 71), (6, 67, 69, 8), (67, 66, 68, 69), (4, 65, 67, 6), (65, 64, 66, 67), (2, 63, 65, 4), (63, 62, 64, 65), (0, 60, 63, 2), (60, 61, 62, 63), (3, 1, 119, 96), (96, 119, 118, 97), (97, 118, 117, 98), (1, 23, 95, 119), (119, 95, 94, 118), (118, 94, 93, 117), (9, 7, 89, 114), (114, 89, 88, 115), (115, 88, 87, 116), (11, 9, 114, 111), (111, 114, 115, 112), (112, 115, 116, 113), (13, 11, 111, 108), (108, 111, 112, 109), (109, 112, 113, 110), (15, 13, 108, 105), (105, 108, 109, 106), (106, 109, 110, 107), (17, 15, 105, 102), (102, 105, 106, 103), (103, 106, 107, 104), (19, 17, 102, 99), (99, 102, 103, 100), (100, 103, 104, 101), (21, 19, 99, 90), (90, 99, 100, 91), (91, 100, 101, 92), (5, 3, 96, 84), (84, 96, 97, 85), (85, 97, 98, 86), (23, 21, 90, 95), (95, 90, 91, 94), (94, 91, 92, 93), (7, 5, 84, 89), (89, 84, 85, 88), (88, 85, 86, 87), (128, 143, 142, 129), (124, 141, 140, 125), (120, 139, 138, 121), (143, 137, 136, 142), (141, 135, 134, 140), (132, 131, 130, 133), (139, 127, 126, 138), (137, 123, 122, 136), (135, 132, 133, 134), (131, 128, 129, 130), (127, 124, 125, 126), (123, 120, 121, 122), (46, 45, 179, 156), (156, 179, 178, 157), (157, 178, 177, 158), (39, 38, 176, 150), (150, 176, 175, 151), (151, 175, 174, 152), (42, 41, 173, 144), (144, 173, 172, 145), (145, 172, 171, 146), (45, 44, 170, 179), (179, 170, 169, 178), (178, 169, 168, 177), (38, 36, 167, 176), (176, 167, 166, 175), (175, 166, 165, 174), (37, 47, 161, 162), (162, 161, 160, 163), (163, 160, 159, 164), (41, 40, 155, 173), (173, 155, 154, 172), (172, 154, 153, 171), (44, 43, 149, 170), (170, 149, 148, 169), (169, 148, 147, 168), (36, 37, 162, 167), (167, 162, 163, 166), (166, 163, 164, 165), (47, 46, 156, 161), (161, 156, 157, 160), (160, 157, 158, 159), (40, 39, 150, 155), (155, 150, 151, 154), (154, 151, 152, 153), (43, 42, 144, 149), (149, 144, 145, 148), (148, 145, 146, 147), (214, 192, 194, 215), (215, 194, 193, 213), (211, 186, 188, 212), (212, 188, 187, 210), (208, 180, 182, 209), (209, 182, 181, 207), (205, 214, 215, 206), (206, 215, 213, 204), (202, 211, 212, 203), (203, 212, 210, 201), (196, 198, 200, 197), (197, 200, 199, 195), (190, 208, 209, 191), (191, 209, 207, 189), (184, 205, 206, 185), (185, 206, 204, 183), (198, 202, 203, 200), (200, 203, 201, 199), (192, 196, 197, 194), (194, 197, 195, 193), (186, 190, 191, 188), (188, 191, 189, 187), (180, 184, 185, 182), (182, 185, 183, 181), (31, 30, 181, 183), (30, 29, 207, 181), (184, 180, 120, 123), (180, 208, 139, 120), (205, 184, 123, 137), (32, 31, 183, 204), (28, 27, 187, 189), (27, 26, 210, 187), (190, 186, 124, 127), (186, 211, 141, 124), (208, 190, 127, 139), (29, 28, 189, 207), (35, 34, 193, 195), (34, 33, 213, 193), (196, 192, 128, 131), (192, 214, 143, 128), (198, 196, 131, 132), (25, 35, 195, 199), (24, 25, 199, 201), (202, 198, 132, 135), (211, 202, 135, 141), (26, 24, 201, 210), (214, 205, 137, 143), (33, 32, 204, 213)])
_uv = me_cylinder_003.uv_layers.new(name='UVMap')
_uv.uv.foreach_set('vector', [1.0, 0.8333, 1.0, 1.0, 0.9167, 1.0, 0.9167, 0.8333, 0.9167, 0.8333, 0.9167, 1.0, 0.8333, 1.0, 0.8333, 0.8333, 0.8333, 0.8333, 0.8333, 1.0, 0.75, 1.0, 0.75, 0.8333, 0.75, 0.8333, 0.75, 1.0, 0.6667, 1.0, 0.6667, 0.8333, 0.6667, 0.8333, 0.6667, 1.0, 0.5833, 1.0, 0.5833, 0.8333, 0.5833, 0.8333, 0.5833, 1.0, 0.5, 1.0, 0.5, 0.8333, 0.5, 0.8333, 0.5, 1.0, 0.4167, 1.0, 0.4167, 0.8333, 0.4167, 0.8333, 0.4167, 1.0, 0.3333, 1.0, 0.3333, 0.8333, 0.3333, 0.8333, 0.3333, 1.0, 0.25, 1.0, 0.25, 0.8333, 0.25, 0.8333, 0.25, 1.0, 0.1667, 1.0, 0.1667, 0.8333, 0.75, 1.0, 0.8333, 1.0, 0.8333, 1.0, 0.75, 1.0, 0.1667, 0.8333, 0.1667, 1.0, 0.08333, 1.0, 0.08333, 0.8333, 0.08333, 0.8333, 0.08333, 1.0, 7.451e-08, 1.0, 7.451e-08, 0.8333, 0.75, 0.49, 0.87, 0.4578, 0.9578, 0.37, 0.99, 0.25, 0.9578, 0.13, 0.87, 0.04215, 0.75, 0.01, 0.63, 0.04215, 0.5422, 0.13, 0.51, 0.25, 0.5422, 0.37, 0.63, 0.4578, 0.4167, 1.0, 0.5, 1.0, 0.5, 1.0, 0.4167, 1.0, 0.08333, 1.0, 0.1667, 1.0, 0.1667, 1.0, 0.08333, 1.0, 0.8333, 1.0, 0.9167, 1.0, 0.9167, 1.0, 0.8333, 1.0, 0.1667, 1.0, 0.25, 1.0, 0.25, 1.0, 0.1667, 1.0, 0.25, 1.0, 0.3333, 1.0, 0.3333, 1.0, 0.25, 1.0, 0.3333, 1.0, 0.4167, 1.0, 0.4167, 1.0, 0.3333, 1.0, 0.4167, 1.0, 0.5, 1.0, 0.5, 1.0, 0.4167, 1.0, 0.5, 1.0, 0.5833, 1.0, 0.5833, 1.0, 0.5, 1.0, 0.5833, 1.0, 0.6667, 1.0, 0.6667, 1.0, 0.5833, 1.0, 0.6667, 1.0, 0.75, 1.0, 0.75, 1.0, 0.6667, 1.0, 7.451e-08, 1.0, 0.08333, 1.0, 0.08333, 1.0, 7.451e-08, 1.0, 0.9167, 1.0, 1.0, 1.0, 1.0, 1.0, 0.9167, 1.0, 0.4167, 1.0, 0.5, 1.0, 0.5, 1.0, 0.4167, 1.0, 0.6667, 1.0, 0.75, 1.0, 0.75, 1.0, 0.6667, 1.0, 0.08333, 1.0, 0.1667, 1.0, 0.1667, 1.0, 0.08333, 1.0, 0.9167, 1.0, 1.0, 1.0, 1.0, 1.0, 0.9167, 1.0, 0.3333, 1.0, 0.4167, 1.0, 0.4167, 1.0, 0.3333, 1.0, 0.5833, 1.0, 0.6667, 1.0, 0.6667, 1.0, 0.5833, 1.0, 7.451e-08, 1.0, 0.08333, 1.0, 0.08333, 1.0, 7.451e-08, 1.0, 0.8333, 1.0, 0.9167, 1.0, 0.9167, 1.0, 0.8333, 1.0, 0.25, 1.0, 0.3333, 1.0, 0.3333, 1.0, 0.25, 1.0, 0.5, 1.0, 0.5833, 1.0, 0.5833, 1.0, 0.5, 1.0, 0.75, 1.0, 0.8333, 1.0, 0.8333, 1.0, 0.75, 1.0, 0.1667, 1.0, 0.25, 1.0, 0.25, 1.0, 0.1667, 1.0, 0.37, 0.4578, 0.25, 0.49, 0.13, 0.4578, 0.04215, 0.37, 0.01, 0.25, 0.04215, 0.13, 0.13, 0.04215, 0.25, 0.01, 0.37, 0.04215, 0.4578, 0.13, 0.49, 0.25, 0.4578, 0.37, 0.6667, 1.0, 0.75, 1.0, 0.75, 1.0, 0.6667, 1.0, 0.08333, 1.0, 0.1667, 1.0, 0.1667, 1.0, 0.08333, 1.0, 0.9167, 1.0, 1.0, 1.0, 1.0, 1.0, 0.9167, 1.0, 0.3333, 1.0, 0.4167, 1.0, 0.4167, 1.0, 0.3333, 1.0, 0.5833, 1.0, 0.6667, 1.0, 0.6667, 1.0, 0.5833, 1.0, 7.451e-08, 1.0, 0.08333, 1.0, 0.08333, 1.0, 7.451e-08, 1.0, 0.8333, 1.0, 0.9167, 1.0, 0.9167, 1.0, 0.8333, 1.0, 0.25, 1.0, 0.3333, 1.0, 0.3333, 1.0, 0.25, 1.0, 0.5, 1.0, 0.5833, 1.0, 0.5833, 1.0, 0.5, 1.0, 0.75, 1.0, 0.8333, 1.0, 0.8333, 1.0, 0.75, 1.0, 0.1667, 1.0, 0.25, 1.0, 0.25, 1.0, 0.1667, 1.0, 0.08333, 0.5, 0.08333, 0.6667, 7.451e-08, 0.6667, 7.451e-08, 0.5, 0.08333, 0.6667, 0.08333, 0.8333, 7.451e-08, 0.8333, 7.451e-08, 0.6667, 0.1667, 0.5, 0.1667, 0.6667, 0.08333, 0.6667, 0.08333, 0.5, 0.1667, 0.6667, 0.1667, 0.8333, 0.08333, 0.8333, 0.08333, 0.6667, 0.25, 0.5, 0.25, 0.6667, 0.1667, 0.6667, 0.1667, 0.5, 0.25, 0.6667, 0.25, 0.8333, 0.1667, 0.8333, 0.1667, 0.6667, 0.3333, 0.5, 0.3333, 0.6667, 0.25, 0.6667, 0.25, 0.5, 0.3333, 0.6667, 0.3333, 0.8333, 0.25, 0.8333, 0.25, 0.6667, 0.4167, 0.5, 0.4167, 0.6667, 0.3333, 0.6667, 0.3333, 0.5, 0.4167, 0.6667, 0.4167, 0.8333, 0.3333, 0.8333, 0.3333, 0.6667, 0.5, 0.5, 0.5, 0.6667, 0.4167, 0.6667, 0.4167, 0.5, 0.5, 0.6667, 0.5, 0.8333, 0.4167, 0.8333, 0.4167, 0.6667, 0.5833, 0.5, 0.5833, 0.6667, 0.5, 0.6667, 0.5, 0.5, 0.5833, 0.6667, 0.5833, 0.8333, 0.5, 0.8333, 0.5, 0.6667, 0.6667, 0.5, 0.6667, 0.6667, 0.5833, 0.6667, 0.5833, 0.5, 0.6667, 0.6667, 0.6667, 0.8333, 0.5833, 0.8333, 0.5833, 0.6667, 0.75, 0.5, 0.75, 0.6667, 0.6667, 0.6667, 0.6667, 0.5, 0.75, 0.6667, 0.75, 0.8333, 0.6667, 0.8333, 0.6667, 0.6667, 0.8333, 0.5, 0.8333, 0.6667, 0.75, 0.6667, 0.75, 0.5, 0.8333, 0.6667, 0.8333, 0.8333, 0.75, 0.8333, 0.75, 0.6667, 0.9167, 0.5, 0.9167, 0.6667, 0.8333, 0.6667, 0.8333, 0.5, 0.9167, 0.6667, 0.9167, 0.8333, 0.8333, 0.8333, 0.8333, 0.6667, 1.0, 0.5, 1.0, 0.6667, 0.9167, 0.6667, 0.9167, 0.5, 1.0, 0.6667, 1.0, 0.8333, 0.9167, 0.8333, 0.9167, 0.6667, 0.9167, 1.0, 1.0, 1.0, 1.0, 1.0, 0.9167, 1.0, 0.9167, 1.0, 1.0, 1.0, 1.0, 1.0, 0.9167, 1.0, 0.9167, 1.0, 1.0, 1.0, 1.0, 1.0, 0.9167, 1.0, 7.451e-08, 1.0, 0.08333, 1.0, 0.08333, 1.0, 7.451e-08, 1.0, 7.451e-08, 1.0, 0.08333, 1.0, 0.08333, 1.0, 7.451e-08, 1.0, 7.451e-08, 1.0, 0.08333, 1.0, 0.08333, 1.0, 7.451e-08, 1.0, 0.6667, 1.0, 0.75, 1.0, 0.75, 1.0, 0.6667, 1.0, 0.6667, 1.0, 0.75, 1.0, 0.75, 1.0, 0.6667, 1.0, 0.6667, 1.0, 0.75, 1.0, 0.75, 1.0, 0.6667, 1.0, 0.5833, 1.0, 0.6667, 1.0, 0.6667, 1.0, 0.5833, 1.0, 0.5833, 1.0, 0.6667, 1.0, 0.6667, 1.0, 0.5833, 1.0, 0.5833, 1.0, 0.6667, 1.0, 0.6667, 1.0, 0.5833, 1.0, 0.5, 1.0, 0.5833, 1.0, 0.5833, 1.0, 0.5, 1.0, 0.5, 1.0, 0.5833, 1.0, 0.5833, 1.0, 0.5, 1.0, 0.5, 1.0, 0.5833, 1.0, 0.5833, 1.0, 0.5, 1.0, 0.4167, 1.0, 0.5, 1.0, 0.5, 1.0, 0.4167, 1.0, 0.4167, 1.0, 0.5, 1.0, 0.5, 1.0, 0.4167, 1.0, 0.4167, 1.0, 0.5, 1.0, 0.5, 1.0, 0.4167, 1.0, 0.3333, 1.0, 0.4167, 1.0, 0.4167, 1.0, 0.3333, 1.0, 0.3333, 1.0, 0.4167, 1.0, 0.4167, 1.0, 0.3333, 1.0, 0.3333, 1.0, 0.4167, 1.0, 0.4167, 1.0, 0.3333, 1.0, 0.25, 1.0, 0.3333, 1.0, 0.3333, 1.0, 0.25, 1.0, 0.25, 1.0, 0.3333, 1.0, 0.3333, 1.0, 0.25, 1.0, 0.25, 1.0, 0.3333, 1.0, 0.3333, 1.0, 0.25, 1.0, 0.1667, 1.0, 0.25, 1.0, 0.25, 1.0, 0.1667, 1.0, 0.1667, 1.0, 0.25, 1.0, 0.25, 1.0, 0.1667, 1.0, 0.1667, 1.0, 0.25, 1.0, 0.25, 1.0, 0.1667, 1.0, 0.8333, 1.0, 0.9167, 1.0, 0.9167, 1.0, 0.8333, 1.0, 0.8333, 1.0, 0.9167, 1.0, 0.9167, 1.0, 0.8333, 1.0, 0.8333, 1.0, 0.9167, 1.0, 0.9167, 1.0, 0.8333, 1.0, 0.08333, 1.0, 0.1667, 1.0, 0.1667, 1.0, 0.08333, 1.0, 0.08333, 1.0, 0.1667, 1.0, 0.1667, 1.0, 0.08333, 1.0, 0.08333, 1.0, 0.1667, 1.0, 0.1667, 1.0, 0.08333, 1.0, 0.75, 1.0, 0.8333, 1.0, 0.8333, 1.0, 0.75, 1.0, 0.75, 1.0, 0.8333, 1.0, 0.8333, 1.0, 0.75, 1.0, 0.75, 1.0, 0.8333, 1.0, 0.8333, 1.0, 0.75, 1.0, 0.1667, 1.0, 0.25, 1.0, 0.25, 1.0, 0.1667, 1.0, 0.75, 1.0, 0.8333, 1.0, 0.8333, 1.0, 0.75, 1.0, 0.5, 1.0, 0.5833, 1.0, 0.5833, 1.0, 0.5, 1.0, 0.25, 1.0, 0.3333, 1.0, 0.3333, 1.0, 0.25, 1.0, 0.8333, 1.0, 0.9167, 1.0, 0.9167, 1.0, 0.8333, 1.0, 7.451e-08, 1.0, 0.08333, 1.0, 0.08333, 1.0, 7.451e-08, 1.0, 0.5833, 1.0, 0.6667, 1.0, 0.6667, 1.0, 0.5833, 1.0, 0.3333, 1.0, 0.4167, 1.0, 0.4167, 1.0, 0.3333, 1.0, 0.9167, 1.0, 1.0, 1.0, 1.0, 1.0, 0.9167, 1.0, 0.08333, 1.0, 0.1667, 1.0, 0.1667, 1.0, 0.08333, 1.0, 0.6667, 1.0, 0.75, 1.0, 0.75, 1.0, 0.6667, 1.0, 0.4167, 1.0, 0.5, 1.0, 0.5, 1.0, 0.4167, 1.0, 0.1667, 1.0, 0.25, 1.0, 0.25, 1.0, 0.1667, 1.0, 0.1667, 1.0, 0.25, 1.0, 0.25, 1.0, 0.1667, 1.0, 0.1667, 1.0, 0.25, 1.0, 0.25, 1.0, 0.1667, 1.0, 0.75, 1.0, 0.8333, 1.0, 0.8333, 1.0, 0.75, 1.0, 0.75, 1.0, 0.8333, 1.0, 0.8333, 1.0, 0.75, 1.0, 0.75, 1.0, 0.8333, 1.0, 0.8333, 1.0, 0.75, 1.0, 0.5, 1.0, 0.5833, 1.0, 0.5833, 1.0, 0.5, 1.0, 0.5, 1.0, 0.5833, 1.0, 0.5833, 1.0, 0.5, 1.0, 0.5, 1.0, 0.5833, 1.0, 0.5833, 1.0, 0.5, 1.0, 0.25, 1.0, 0.3333, 1.0, 0.3333, 1.0, 0.25, 1.0, 0.25, 1.0, 0.3333, 1.0, 0.3333, 1.0, 0.25, 1.0, 0.25, 1.0, 0.3333, 1.0, 0.3333, 1.0, 0.25, 1.0, 0.8333, 1.0, 0.9167, 1.0, 0.9167, 1.0, 0.8333, 1.0, 0.8333, 1.0, 0.9167, 1.0, 0.9167, 1.0, 0.8333, 1.0, 0.8333, 1.0, 0.9167, 1.0, 0.9167, 1.0, 0.8333, 1.0, 7.451e-08, 1.0, 0.08333, 1.0, 0.08333, 1.0, 7.451e-08, 1.0, 7.451e-08, 1.0, 0.08333, 1.0, 0.08333, 1.0, 7.451e-08, 1.0, 7.451e-08, 1.0, 0.08333, 1.0, 0.08333, 1.0, 7.451e-08, 1.0, 0.5833, 1.0, 0.6667, 1.0, 0.6667, 1.0, 0.5833, 1.0, 0.5833, 1.0, 0.6667, 1.0, 0.6667, 1.0, 0.5833, 1.0, 0.5833, 1.0, 0.6667, 1.0, 0.6667, 1.0, 0.5833, 1.0, 0.3333, 1.0, 0.4167, 1.0, 0.4167, 1.0, 0.3333, 1.0, 0.3333, 1.0, 0.4167, 1.0, 0.4167, 1.0, 0.3333, 1.0, 0.3333, 1.0, 0.4167, 1.0, 0.4167, 1.0, 0.3333, 1.0, 0.9167, 1.0, 1.0, 1.0, 1.0, 1.0, 0.9167, 1.0, 0.9167, 1.0, 1.0, 1.0, 1.0, 1.0, 0.9167, 1.0, 0.9167, 1.0, 1.0, 1.0, 1.0, 1.0, 0.9167, 1.0, 0.08333, 1.0, 0.1667, 1.0, 0.1667, 1.0, 0.08333, 1.0, 0.08333, 1.0, 0.1667, 1.0, 0.1667, 1.0, 0.08333, 1.0, 0.08333, 1.0, 0.1667, 1.0, 0.1667, 1.0, 0.08333, 1.0, 0.6667, 1.0, 0.75, 1.0, 0.75, 1.0, 0.6667, 1.0, 0.6667, 1.0, 0.75, 1.0, 0.75, 1.0, 0.6667, 1.0, 0.6667, 1.0, 0.75, 1.0, 0.75, 1.0, 0.6667, 1.0, 0.4167, 1.0, 0.5, 1.0, 0.5, 1.0, 0.4167, 1.0, 0.4167, 1.0, 0.5, 1.0, 0.5, 1.0, 0.4167, 1.0, 0.4167, 1.0, 0.5, 1.0, 0.5, 1.0, 0.4167, 1.0, 0.25, 1.0, 0.1667, 1.0, 0.1667, 1.0, 0.25, 1.0, 0.25, 1.0, 0.1667, 1.0, 0.1667, 1.0, 0.25, 1.0, 0.8333, 1.0, 0.75, 1.0, 0.75, 1.0, 0.8333, 1.0, 0.8333, 1.0, 0.75, 1.0, 0.75, 1.0, 0.8333, 1.0, 0.5833, 1.0, 0.5, 1.0, 0.5, 1.0, 0.5833, 1.0, 0.5833, 1.0, 0.5, 1.0, 0.5, 1.0, 0.5833, 1.0, 0.3333, 1.0, 0.25, 1.0, 0.25, 1.0, 0.3333, 1.0, 0.3333, 1.0, 0.25, 1.0, 0.25, 1.0, 0.3333, 1.0, 0.9167, 1.0, 0.8333, 1.0, 0.8333, 1.0, 0.9167, 1.0, 0.9167, 1.0, 0.8333, 1.0, 0.8333, 1.0, 0.9167, 1.0, 0.08333, 1.0, 7.451e-08, 1.0, 7.451e-08, 1.0, 0.08333, 1.0, 0.08333, 1.0, 7.451e-08, 1.0, 7.451e-08, 1.0, 0.08333, 1.0, 0.6667, 1.0, 0.5833, 1.0, 0.5833, 1.0, 0.6667, 1.0, 0.6667, 1.0, 0.5833, 1.0, 0.5833, 1.0, 0.6667, 1.0, 0.4167, 1.0, 0.3333, 1.0, 0.3333, 1.0, 0.4167, 1.0, 0.4167, 1.0, 0.3333, 1.0, 0.3333, 1.0, 0.4167, 1.0, 1.0, 1.0, 0.9167, 1.0, 0.9167, 1.0, 1.0, 1.0, 1.0, 1.0, 0.9167, 1.0, 0.9167, 1.0, 1.0, 1.0, 0.1667, 1.0, 0.08333, 1.0, 0.08333, 1.0, 0.1667, 1.0, 0.1667, 1.0, 0.08333, 1.0, 0.08333, 1.0, 0.1667, 1.0, 0.75, 1.0, 0.6667, 1.0, 0.6667, 1.0, 0.75, 1.0, 0.75, 1.0, 0.6667, 1.0, 0.6667, 1.0, 0.75, 1.0, 0.5, 1.0, 0.4167, 1.0, 0.4167, 1.0, 0.5, 1.0, 0.5, 1.0, 0.4167, 1.0, 0.4167, 1.0, 0.5, 1.0, 0.4167, 1.0, 0.5, 1.0, 0.5, 1.0, 0.4167, 1.0, 0.5, 1.0, 0.5833, 1.0, 0.5833, 1.0, 0.5, 1.0, 0.4167, 1.0, 0.5, 1.0, 0.5, 1.0, 0.4167, 1.0, 0.5, 1.0, 0.5833, 1.0, 0.5833, 1.0, 0.5, 1.0, 0.3333, 1.0, 0.4167, 1.0, 0.4167, 1.0, 0.3333, 1.0, 0.3333, 1.0, 0.4167, 1.0, 0.4167, 1.0, 0.3333, 1.0, 0.6667, 1.0, 0.75, 1.0, 0.75, 1.0, 0.6667, 1.0, 0.75, 1.0, 0.8333, 1.0, 0.8333, 1.0, 0.75, 1.0, 0.6667, 1.0, 0.75, 1.0, 0.75, 1.0, 0.6667, 1.0, 0.75, 1.0, 0.8333, 1.0, 0.8333, 1.0, 0.75, 1.0, 0.5833, 1.0, 0.6667, 1.0, 0.6667, 1.0, 0.5833, 1.0, 0.5833, 1.0, 0.6667, 1.0, 0.6667, 1.0, 0.5833, 1.0, 0.08333, 1.0, 0.1667, 1.0, 0.1667, 1.0, 0.08333, 1.0, 0.1667, 1.0, 0.25, 1.0, 0.25, 1.0, 0.1667, 1.0, 0.08333, 1.0, 0.1667, 1.0, 0.1667, 1.0, 0.08333, 1.0, 0.1667, 1.0, 0.25, 1.0, 0.25, 1.0, 0.1667, 1.0, 7.451e-08, 1.0, 0.08333, 1.0, 0.08333, 1.0, 7.451e-08, 1.0, 7.451e-08, 1.0, 0.08333, 1.0, 0.08333, 1.0, 7.451e-08, 1.0, 0.9167, 1.0, 1.0, 1.0, 1.0, 1.0, 0.9167, 1.0, 0.9167, 1.0, 1.0, 1.0, 1.0, 1.0, 0.9167, 1.0, 0.8333, 1.0, 0.9167, 1.0, 0.9167, 1.0, 0.8333, 1.0, 0.8333, 1.0, 0.9167, 1.0, 0.9167, 1.0, 0.8333, 1.0, 0.25, 1.0, 0.3333, 1.0, 0.3333, 1.0, 0.25, 1.0, 0.25, 1.0, 0.3333, 1.0, 0.3333, 1.0, 0.25, 1.0])
me_cylinder_003.materials.append(mat_material_001)
me_cylinder_003.update()
me_sphere = bpy.data.meshes.new('Sphere')
me_sphere.from_pydata([(0.0, 0.7071, 0.7071), (0.0, 1.0, 0.0), (0.0, 0.0, -1.0), (0.3536, 0.6124, 0.7071), (0.4619, 0.8001, 0.3827), (0.5, 0.866, 0.0), (0.4619, 0.8001, -0.3827), (0.3536, 0.6124, -0.7071), (0.1913, 0.3314, -0.9239), (0.6124, 0.3536, 0.7071), (0.8001, 0.4619, 0.3827), (0.866, 0.5, 0.0), (0.8001, 0.4619, -0.3827), (0.6124, 0.3536, -0.7071), (0.3314, 0.1913, -0.9239), (0.7071, -2.98e-08, 0.7071), (0.9239, -2.98e-08, 0.3827), (1.0, 0.0, 0.0), (0.9239, -2.98e-08, -0.3827), (0.7071, -2.98e-08, -0.7071), (0.3827, -1.49e-08, -0.9239), (0.6124, -0.3536, 0.7071), (0.8001, -0.4619, 0.3827), (0.866, -0.5, 0.0), (0.8001, -0.4619, -0.3827), (0.6124, -0.3536, -0.7071), (0.3314, -0.1913, -0.9239), (0.3536, -0.6124, 0.7071), (0.4619, -0.8001, 0.3827), (0.5, -0.866, 0.0), (0.4619, -0.8001, -0.3827), (0.3536, -0.6124, -0.7071), (0.1913, -0.3314, -0.9239), (-5.96e-08, -0.7071, 0.7071), (0.0, -0.9239, 0.3827), (0.0, -1.0, 0.0), (0.0, -0.9239, -0.3827), (-5.96e-08, -0.7071, -0.7071), (0.0, -0.3827, -0.9239), (-0.3536, -0.6124, 0.7071), (-0.4619, -0.8001, 0.3827), (-0.5, -0.866, 0.0), (-0.4619, -0.8001, -0.3827), (-0.3536, -0.6124, -0.7071), (-0.1913, -0.3314, -0.9239), (-0.6124, -0.3536, 0.7071), (-0.8001, -0.4619, 0.3827), (-0.866, -0.5, 0.0), (-0.8001, -0.4619, -0.3827), (-0.6124, -0.3536, -0.7071), (-0.3314, -0.1913, -0.9239), (-0.7071, 1.192e-07, 0.7071), (-0.9239, -2.98e-08, 0.3827), (-1.0, 0.0, 0.0), (-0.9239, -2.98e-08, -0.3827), (-0.7071, 1.192e-07, -0.7071), (-0.3827, -1.49e-08, -0.9239), (-0.6124, 0.3536, 0.7071), (-0.8001, 0.4619, 0.3827), (-0.866, 0.5, 0.0), (-0.8001, 0.4619, -0.3827), (-0.6124, 0.3536, -0.7071), (-0.3314, 0.1913, -0.9239), (-0.3536, 0.6124, 0.7071), (-0.4619, 0.8001, 0.3827), (-0.5, 0.866, 0.0), (-0.4619, 0.8001, -0.3827), (-0.3536, 0.6124, -0.7071), (-0.1913, 0.3314, -0.9239), (-2.98e-08, 0.9239, 0.3827), (-2.98e-08, 0.9239, -0.3827), (1.192e-07, 0.7071, -0.7071), (-1.49e-08, 0.3827, -0.9239), (0.1061, 0.1837, 2.288), (0.0, 0.2121, 2.288), (0.1837, 0.1061, 2.288), (0.2121, -8.941e-09, 2.288), (0.1837, -0.1061, 2.288), (0.1061, -0.1837, 2.288), (-1.788e-08, -0.2121, 2.288), (-0.1061, -0.1837, 2.288), (-0.1837, -0.1061, 2.288), (-0.2121, 3.576e-08, 2.288), (-0.1837, 0.1061, 2.288), (-0.1061, 0.1837, 2.288), (0.01722, 0.02983, 3.832), (0.03182, 0.05511, 3.812), (-3.721e-09, 0.06364, 3.812), (0.02983, 0.01722, 3.832), (0.05511, 0.03182, 3.812), (0.03444, 1.777e-08, 3.832), (0.06364, 1.643e-08, 3.812), (0.02983, -0.01722, 3.832), (0.05511, -0.03182, 3.812), (0.01722, -0.02983, 3.832), (0.03182, -0.05511, 3.812), (-3.721e-09, -0.03444, 3.832), (-9.086e-09, -0.06364, 3.812), (-0.01722, -0.02983, 3.832), (-0.03182, -0.05511, 3.812), (-0.02983, -0.01722, 3.832), (-0.05511, -0.03182, 3.812), (-0.03444, 1.777e-08, 3.832), (-0.06364, 2.984e-08, 3.812), (-0.02983, 0.01722, 3.832), (-0.05511, 0.03182, 3.812), (-0.01722, 0.02983, 3.832), (-0.03182, 0.05511, 3.812), (-5.063e-09, 0.03444, 3.832), (-3.721e-09, 1.911e-08, 3.839)], [], [(69, 0, 3, 4), (2, 72, 8), (71, 70, 6, 7), (1, 69, 4, 5), (72, 71, 7, 8), (70, 1, 5, 6), (7, 6, 12, 13), (5, 4, 10, 11), (8, 7, 13, 14), (6, 5, 11, 12), (4, 3, 9, 10), (2, 8, 14), (14, 13, 19, 20), (12, 11, 17, 18), (10, 9, 15, 16), (2, 14, 20), (13, 12, 18, 19), (11, 10, 16, 17), (18, 17, 23, 24), (16, 15, 21, 22), (2, 20, 26), (19, 18, 24, 25), (17, 16, 22, 23), (20, 19, 25, 26), (2, 26, 32), (25, 24, 30, 31), (23, 22, 28, 29), (26, 25, 31, 32), (24, 23, 29, 30), (22, 21, 27, 28), (29, 28, 34, 35), (32, 31, 37, 38), (30, 29, 35, 36), (28, 27, 33, 34), (2, 32, 38), (31, 30, 36, 37), (38, 37, 43, 44), (36, 35, 41, 42), (34, 33, 39, 40), (21, 15, 76, 77), (2, 38, 44), (37, 36, 42, 43), (35, 34, 40, 41), (0, 63, 84, 74), (40, 39, 45, 46), (15, 9, 75, 76), (2, 44, 50), (43, 42, 48, 49), (41, 40, 46, 47), (51, 45, 81, 82), (44, 43, 49, 50), (42, 41, 47, 48), (2, 50, 56), (49, 48, 54, 55), (47, 46, 52, 53), (45, 39, 80, 81), (50, 49, 55, 56), (48, 47, 53, 54), (46, 45, 51, 52), (9, 3, 73, 75), (27, 21, 77, 78), (56, 55, 61, 62), (54, 53, 59, 60), (52, 51, 57, 58), (33, 27, 78, 79), (2, 56, 62), (55, 54, 60, 61), (53, 52, 58, 59), (62, 61, 67, 68), (60, 59, 65, 66), (58, 57, 63, 64), (63, 57, 83, 84), (2, 62, 68), (61, 60, 66, 67), (59, 58, 64, 65), (3, 0, 74, 73), (39, 33, 79, 80), (2, 68, 72), (67, 66, 70, 71), (65, 64, 69, 1), (57, 51, 82, 83), (68, 67, 71, 72), (66, 65, 1, 70), (64, 63, 0, 69), (77, 76, 91, 93), (78, 77, 93, 95), (79, 78, 95, 97), (73, 74, 87, 86), (80, 79, 97, 99), (81, 80, 99, 101), (82, 81, 101, 103), (83, 82, 103, 105), (75, 73, 86, 89), (84, 83, 105, 107), (74, 84, 107, 87), (76, 75, 89, 91), (108, 109, 85), (87, 108, 85, 86), (86, 85, 88, 89), (85, 109, 88), (88, 109, 90), (89, 88, 90, 91), (90, 109, 92), (91, 90, 92, 93), (93, 92, 94, 95), (92, 109, 94), (95, 94, 96, 97), (94, 109, 96), (96, 109, 98), (97, 96, 98, 99), (98, 109, 100), (99, 98, 100, 101), (101, 100, 102, 103), (100, 109, 102), (103, 102, 104, 105), (102, 109, 104), (104, 109, 106), (105, 104, 106, 107), (106, 109, 108), (107, 106, 108, 87)])
_uv = me_sphere.uv_layers.new(name='UVMap')
_uv.uv.foreach_set('vector', [0.75, 0.625, 0.75, 0.75, 0.6667, 0.75, 0.6667, 0.625, 0.7083, 0.0, 0.75, 0.125, 0.6667, 0.125, 0.75, 0.25, 0.75, 0.375, 0.6667, 0.375, 0.6667, 0.25, 0.75, 0.5, 0.75, 0.625, 0.6667, 0.625, 0.6667, 0.5, 0.75, 0.125, 0.75, 0.25, 0.6667, 0.25, 0.6667, 0.125, 0.75, 0.375, 0.75, 0.5, 0.6667, 0.5, 0.6667, 0.375, 0.6667, 0.25, 0.6667, 0.375, 0.5833, 0.375, 0.5833, 0.25, 0.6667, 0.5, 0.6667, 0.625, 0.5833, 0.625, 0.5833, 0.5, 0.6667, 0.125, 0.6667, 0.25, 0.5833, 0.25, 0.5833, 0.125, 0.6667, 0.375, 0.6667, 0.5, 0.5833, 0.5, 0.5833, 0.375, 0.6667, 0.625, 0.6667, 0.75, 0.5833, 0.75, 0.5833, 0.625, 0.625, 0.0, 0.6667, 0.125, 0.5833, 0.125, 0.5833, 0.125, 0.5833, 0.25, 0.5, 0.25, 0.5, 0.125, 0.5833, 0.375, 0.5833, 0.5, 0.5, 0.5, 0.5, 0.375, 0.5833, 0.625, 0.5833, 0.75, 0.5, 0.75, 0.5, 0.625, 0.5417, 0.0, 0.5833, 0.125, 0.5, 0.125, 0.5833, 0.25, 0.5833, 0.375, 0.5, 0.375, 0.5, 0.25, 0.5833, 0.5, 0.5833, 0.625, 0.5, 0.625, 0.5, 0.5, 0.5, 0.375, 0.5, 0.5, 0.4167, 0.5, 0.4167, 0.375, 0.5, 0.625, 0.5, 0.75, 0.4167, 0.75, 0.4167, 0.625, 0.4583, 0.0, 0.5, 0.125, 0.4167, 0.125, 0.5, 0.25, 0.5, 0.375, 0.4167, 0.375, 0.4167, 0.25, 0.5, 0.5, 0.5, 0.625, 0.4167, 0.625, 0.4167, 0.5, 0.5, 0.125, 0.5, 0.25, 0.4167, 0.25, 0.4167, 0.125, 0.375, 0.0, 0.4167, 0.125, 0.3333, 0.125, 0.4167, 0.25, 0.4167, 0.375, 0.3333, 0.375, 0.3333, 0.25, 0.4167, 0.5, 0.4167, 0.625, 0.3333, 0.625, 0.3333, 0.5, 0.4167, 0.125, 0.4167, 0.25, 0.3333, 0.25, 0.3333, 0.125, 0.4167, 0.375, 0.4167, 0.5, 0.3333, 0.5, 0.3333, 0.375, 0.4167, 0.625, 0.4167, 0.75, 0.3333, 0.75, 0.3333, 0.625, 0.3333, 0.5, 0.3333, 0.625, 0.25, 0.625, 0.25, 0.5, 0.3333, 0.125, 0.3333, 0.25, 0.25, 0.25, 0.25, 0.125, 0.3333, 0.375, 0.3333, 0.5, 0.25, 0.5, 0.25, 0.375, 0.3333, 0.625, 0.3333, 0.75, 0.25, 0.75, 0.25, 0.625, 0.2917, 0.0, 0.3333, 0.125, 0.25, 0.125, 0.3333, 0.25, 0.3333, 0.375, 0.25, 0.375, 0.25, 0.25, 0.25, 0.125, 0.25, 0.25, 0.1667, 0.25, 0.1667, 0.125, 0.25, 0.375, 0.25, 0.5, 0.1667, 0.5, 0.1667, 0.375, 0.25, 0.625, 0.25, 0.75, 0.1667, 0.75, 0.1667, 0.625, 0.4167, 0.75, 0.5, 0.75, 0.5, 0.75, 0.4167, 0.75, 0.2083, 0.0, 0.25, 0.125, 0.1667, 0.125, 0.25, 0.25, 0.25, 0.375, 0.1667, 0.375, 0.1667, 0.25, 0.25, 0.5, 0.25, 0.625, 0.1667, 0.625, 0.1667, 0.5, 0.75, 0.75, 0.8333, 0.75, 0.8333, 0.75, 0.75, 0.75, 0.1667, 0.625, 0.1667, 0.75, 0.08333, 0.75, 0.08333, 0.625, 0.5, 0.75, 0.5833, 0.75, 0.5833, 0.75, 0.5, 0.75, 0.125, 0.0, 0.1667, 0.125, 0.08333, 0.125, 0.1667, 0.25, 0.1667, 0.375, 0.08333, 0.375, 0.08333, 0.25, 0.1667, 0.5, 0.1667, 0.625, 0.08333, 0.625, 0.08333, 0.5, 0.0, 0.75, 0.08333, 0.75, 0.08333, 0.75, 0.0, 0.75, 0.1667, 0.125, 0.1667, 0.25, 0.08333, 0.25, 0.08333, 0.125, 0.1667, 0.375, 0.1667, 0.5, 0.08333, 0.5, 0.08333, 0.375, 0.04167, 0.0, 0.08333, 0.125, 2.98e-08, 0.125, 0.08333, 0.25, 0.08333, 0.375, 2.98e-08, 0.375, 0.0, 0.25, 0.08333, 0.5, 0.08333, 0.625, 2.98e-08, 0.625, 0.0, 0.5, 0.08333, 0.75, 0.1667, 0.75, 0.1667, 0.75, 0.08333, 0.75, 0.08333, 0.125, 0.08333, 0.25, 0.0, 0.25, 2.98e-08, 0.125, 0.08333, 0.375, 0.08333, 0.5, 0.0, 0.5, 2.98e-08, 0.375, 0.08333, 0.625, 0.08333, 0.75, 0.0, 0.75, 2.98e-08, 0.625, 0.5833, 0.75, 0.6667, 0.75, 0.6667, 0.75, 0.5833, 0.75, 0.3333, 0.75, 0.4167, 0.75, 0.4167, 0.75, 0.3333, 0.75, 1.0, 0.125, 1.0, 0.25, 0.9167, 0.25, 0.9167, 0.125, 1.0, 0.375, 1.0, 0.5, 0.9167, 0.5, 0.9167, 0.375, 1.0, 0.625, 1.0, 0.75, 0.9167, 0.75, 0.9167, 0.625, 0.25, 0.75, 0.3333, 0.75, 0.3333, 0.75, 0.25, 0.75, 0.9583, 0.0, 1.0, 0.125, 0.9167, 0.125, 1.0, 0.25, 1.0, 0.375, 0.9167, 0.375, 0.9167, 0.25, 1.0, 0.5, 1.0, 0.625, 0.9167, 0.625, 0.9167, 0.5, 0.9167, 0.125, 0.9167, 0.25, 0.8333, 0.25, 0.8333, 0.125, 0.9167, 0.375, 0.9167, 0.5, 0.8333, 0.5, 0.8333, 0.375, 0.9167, 0.625, 0.9167, 0.75, 0.8333, 0.75, 0.8333, 0.625, 0.8333, 0.75, 0.9167, 0.75, 0.9167, 0.75, 0.8333, 0.75, 0.875, 0.0, 0.9167, 0.125, 0.8333, 0.125, 0.9167, 0.25, 0.9167, 0.375, 0.8333, 0.375, 0.8333, 0.25, 0.9167, 0.5, 0.9167, 0.625, 0.8333, 0.625, 0.8333, 0.5, 0.6667, 0.75, 0.75, 0.75, 0.75, 0.75, 0.6667, 0.75, 0.1667, 0.75, 0.25, 0.75, 0.25, 0.75, 0.1667, 0.75, 0.7917, 0.0, 0.8333, 0.125, 0.75, 0.125, 0.8333, 0.25, 0.8333, 0.375, 0.75, 0.375, 0.75, 0.25, 0.8333, 0.5, 0.8333, 0.625, 0.75, 0.625, 0.75, 0.5, 0.9167, 0.75, 1.0, 0.75, 1.0, 0.75, 0.9167, 0.75, 0.8333, 0.125, 0.8333, 0.25, 0.75, 0.25, 0.75, 0.125, 0.8333, 0.375, 0.8333, 0.5, 0.75, 0.5, 0.75, 0.375, 0.8333, 0.625, 0.8333, 0.75, 0.75, 0.75, 0.75, 0.625, 0.4167, 0.75, 0.5, 0.75, 0.5, 0.75, 0.4167, 0.75, 0.3333, 0.75, 0.4167, 0.75, 0.4167, 0.75, 0.3333, 0.75, 0.25, 0.75, 0.3333, 0.75, 0.3333, 0.75, 0.25, 0.75, 0.6667, 0.75, 0.75, 0.75, 0.75, 0.75, 0.6667, 0.75, 0.1667, 0.75, 0.25, 0.75, 0.25, 0.75, 0.1667, 0.75, 0.08333, 0.75, 0.1667, 0.75, 0.1667, 0.75, 0.08333, 0.75, 0.0, 0.75, 0.08333, 0.75, 0.08333, 0.75, 0.0, 0.75, 0.9167, 0.75, 1.0, 0.75, 1.0, 0.75, 0.9167, 0.75, 0.5833, 0.75, 0.6667, 0.75, 0.6667, 0.75, 0.5833, 0.75, 0.8333, 0.75, 0.9167, 0.75, 0.9167, 0.75, 0.8333, 0.75, 0.75, 0.75, 0.8333, 0.75, 0.8333, 0.75, 0.75, 0.75, 0.5, 0.75, 0.5833, 0.75, 0.5833, 0.75, 0.5, 0.75, 0.75, 0.875, 0.7083, 1.0, 0.6667, 0.875, 0.75, 0.75, 0.75, 0.875, 0.6667, 0.875, 0.6667, 0.75, 0.6667, 0.75, 0.6667, 0.875, 0.5833, 0.875, 0.5833, 0.75, 0.6667, 0.875, 0.625, 1.0, 0.5833, 0.875, 0.5833, 0.875, 0.5417, 1.0, 0.5, 0.875, 0.5833, 0.75, 0.5833, 0.875, 0.5, 0.875, 0.5, 0.75, 0.5, 0.875, 0.4583, 1.0, 0.4167, 0.875, 0.5, 0.75, 0.5, 0.875, 0.4167, 0.875, 0.4167, 0.75, 0.4167, 0.75, 0.4167, 0.875, 0.3333, 0.875, 0.3333, 0.75, 0.4167, 0.875, 0.375, 1.0, 0.3333, 0.875, 0.3333, 0.75, 0.3333, 0.875, 0.25, 0.875, 0.25, 0.75, 0.3333, 0.875, 0.2917, 1.0, 0.25, 0.875, 0.25, 0.875, 0.2083, 1.0, 0.1667, 0.875, 0.25, 0.75, 0.25, 0.875, 0.1667, 0.875, 0.1667, 0.75, 0.1667, 0.875, 0.125, 1.0, 0.08333, 0.875, 0.1667, 0.75, 0.1667, 0.875, 0.08333, 0.875, 0.08333, 0.75, 0.08333, 0.75, 0.08333, 0.875, 2.98e-08, 0.875, 0.0, 0.75, 0.08333, 0.875, 0.04167, 1.0, 2.98e-08, 0.875, 1.0, 0.75, 1.0, 0.875, 0.9167, 0.875, 0.9167, 0.75, 1.0, 0.875, 0.9583, 1.0, 0.9167, 0.875, 0.9167, 0.875, 0.875, 1.0, 0.8333, 0.875, 0.9167, 0.75, 0.9167, 0.875, 0.8333, 0.875, 0.8333, 0.75, 0.8333, 0.875, 0.7917, 1.0, 0.75, 0.875, 0.8333, 0.75, 0.8333, 0.875, 0.75, 0.875, 0.75, 0.75])
me_sphere.materials.append(mat_material_010)
me_sphere.update()
me_plane_004 = bpy.data.meshes.new('Plane.004')
me_plane_004.from_pydata([(0.03402, -0.7958, 0.0), (0.1875, 0.7799, 0.0), (0.0, -1.0, 0.0), (0.0, 1.0, 0.0), (0.1759, -0.5001, 0.0), (0.3266, -0.1929, 0.0), (0.3628, 0.0449, 0.0), (0.3309, 0.2334, 0.0), (0.2788, 0.5638, 0.0), (0.0, -0.6667, 0.0), (0.0, -0.3333, 0.0), (0.0, 2.98e-08, 0.1), (0.0, 0.3333, 0.0), (0.0, 0.6667, 0.0)], [], [(13, 8, 1, 3), (2, 0, 4, 9), (9, 4, 5, 10), (10, 5, 6, 11), (11, 6, 7, 12), (12, 7, 8, 13)])
_uv = me_plane_004.uv_layers.new(name='UVMap')
_uv.uv.foreach_set('vector', [0.5, 0.8333, 1.0, 0.8333, 1.0, 1.0, 0.5, 1.0, 0.5, 0.0, 1.0, 0.0, 1.0, 0.1667, 0.5, 0.1667, 0.5, 0.1667, 1.0, 0.1667, 1.0, 0.3333, 0.5, 0.3333, 0.5, 0.3333, 1.0, 0.3333, 1.0, 0.5, 0.5, 0.5, 0.5, 0.5, 1.0, 0.5, 1.0, 0.6667, 0.5, 0.6667, 0.5, 0.6667, 1.0, 0.6667, 1.0, 0.8333, 0.5, 0.8333])
me_plane_004.materials.append(mat_material_005)
me_plane_004.update()
me_plane_005 = bpy.data.meshes.new('Plane.005')
me_plane_005.from_pydata([(0.03402, -0.7958, 0.0), (0.1875, 0.7799, 0.0), (0.0, -1.0, 0.0), (0.0, 1.0, 0.0), (0.1759, -0.5001, 0.0), (0.3266, -0.1929, 0.0), (0.3628, 0.0449, 0.0), (0.3309, 0.2334, 0.0), (0.2788, 0.5638, 0.0), (0.0, -0.6667, 0.0), (0.0, -0.3333, 0.0), (0.0, 2.98e-08, 0.1), (0.0, 0.3333, 0.0), (0.0, 0.6667, 0.0)], [], [(13, 8, 1, 3), (2, 0, 4, 9), (9, 4, 5, 10), (10, 5, 6, 11), (11, 6, 7, 12), (12, 7, 8, 13)])
me_plane_005.polygons.foreach_set('material_index', [1, 1, 1, 1, 1, 1])
_uv = me_plane_005.uv_layers.new(name='UVMap')
_uv.uv.foreach_set('vector', [0.5, 0.8333, 1.0, 0.8333, 1.0, 1.0, 0.5, 1.0, 0.5, 0.0, 1.0, 0.0, 1.0, 0.1667, 0.5, 0.1667, 0.5, 0.1667, 1.0, 0.1667, 1.0, 0.3333, 0.5, 0.3333, 0.5, 0.3333, 1.0, 0.3333, 1.0, 0.5, 0.5, 0.5, 0.5, 0.5, 1.0, 0.5, 1.0, 0.6667, 0.5, 0.6667, 0.5, 0.6667, 1.0, 0.6667, 1.0, 0.8333, 0.5, 0.8333])
me_plane_005.materials.append(mat_material_009)
me_plane_005.materials.append(mat_material_006)
me_plane_005.update()
me_plane_006 = bpy.data.meshes.new('Plane.006')
me_plane_006.from_pydata([(0.03402, -0.7958, 0.0), (0.1875, 0.7799, 0.0), (0.0, -1.0, 0.0), (0.0, 1.0, 0.0), (0.1759, -0.5001, 0.0), (0.3266, -0.1929, 0.0), (0.3628, 0.0449, 0.0), (0.3309, 0.2334, 0.0), (0.2788, 0.5638, 0.0), (0.0, -0.6667, 0.0), (0.0, -0.3333, 0.0), (0.0, 2.98e-08, 0.1), (0.0, 0.3333, 0.0), (0.0, 0.6667, 0.0)], [], [(13, 8, 1, 3), (2, 0, 4, 9), (9, 4, 5, 10), (10, 5, 6, 11), (11, 6, 7, 12), (12, 7, 8, 13)])
_uv = me_plane_006.uv_layers.new(name='UVMap')
_uv.uv.foreach_set('vector', [0.5, 0.8333, 1.0, 0.8333, 1.0, 1.0, 0.5, 1.0, 0.5, 0.0, 1.0, 0.0, 1.0, 0.1667, 0.5, 0.1667, 0.5, 0.1667, 1.0, 0.1667, 1.0, 0.3333, 0.5, 0.3333, 0.5, 0.3333, 1.0, 0.3333, 1.0, 0.5, 0.5, 0.5, 0.5, 0.5, 1.0, 0.5, 1.0, 0.6667, 0.5, 0.6667, 0.5, 0.6667, 1.0, 0.6667, 1.0, 0.8333, 0.5, 0.8333])
me_plane_006.materials.append(mat_material_007)
me_plane_006.update()

# ---- objects
ob_area = bpy.data.objects.new('Area', light_area)
ob_sun = bpy.data.objects.new('Sun', light_sun_001)
ob_spot = bpy.data.objects.new('Spot', light_spot)
ob_camera = bpy.data.objects.new('Camera', cam_camera)
ob_roslina_pierscien = bpy.data.objects.new('Roslina_Pierscien', me_torus)
ob_roslina_lodyga = bpy.data.objects.new('Roslina_Lodyga', me_cylinder_003)
ob_roslina_pak = bpy.data.objects.new('Roslina_Pak', me_sphere)
ob_roslinalisc01 = bpy.data.objects.new('RoslinaLisc01', me_plane_004)
ob_roslinalisc02 = bpy.data.objects.new('RoslinaLisc02', me_plane_005)
ob_roslinalisc03 = bpy.data.objects.new('RoslinaLisc03', me_plane_006)

# ---- transforms, parenting, visibility, modifiers, constraints
ob_area.location = (-1.222, 1.105, 2.487)
ob_area.rotation_euler = (-0.9288, -0.4753, 0.5246)
ob_sun.location = (1.31, 1.92, 2.816)
ob_sun.rotation_euler = (-0.9796, 0.3009, -0.3883)
ob_spot.location = (-0.05572, 0.01953, 3.78)
ob_camera.location = (-3.357, 6.239, 3.561)
ob_camera.rotation_euler = (1.295, 4.964e-07, -2.618)
ob_camera.scale = (1.0, 1.0, 1.0)
ob_camera.lock_rotations_4d = False
ob_camera.empty_display_type = 'ARROWS'
ob_camera.color = (0.0, 0.0, 0.0, 0.0)
ob_camera.display_type = 'WIRE'
ob_camera.lineart.crease_threshold = 0.0
ob_roslina_pierscien.location = (0.0, 0.0, 1.101)
ob_roslina_lodyga.location = (0.0, 0.0, 0.0)
ob_roslina_lodyga.scale = (0.15, 0.15, 0.15)
_m = ob_roslina_lodyga.modifiers.new('Subdivision', 'SUBSURF')
_m.levels = 2
_m.render_levels = 3
ob_roslina_pak.location = (0.0, 0.0, 2.174)
ob_roslina_pak.scale = (0.2, 0.2, 0.2)
ob_roslinalisc01.location = (0.5682, -0.03613, 1.066)
ob_roslinalisc01.rotation_euler = (-0.07024, -3.068e-09, -1.571)
ob_roslinalisc01.scale = (0.3882, 0.3882, 0.3882)
_m = ob_roslinalisc01.modifiers.new('Mirror', 'MIRROR')
_m.use_clip = True
ob_roslinalisc02.location = (-0.001025, -0.5244, 1.036)
ob_roslinalisc02.rotation_euler = (-0.2233, -0.07395, -3.153)
ob_roslinalisc02.scale = (0.3882, 0.3882, 0.3882)
_m = ob_roslinalisc02.modifiers.new('Mirror', 'MIRROR')
_m.use_clip = True
ob_roslinalisc03.location = (-0.5493, -0.01414, 0.9674)
ob_roslinalisc03.rotation_euler = (-0.3723, -7.17e-09, 1.59)
ob_roslinalisc03.scale = (0.3882, 0.3882, 0.3882)
_m = ob_roslinalisc03.modifiers.new('Mirror', 'MIRROR')
_m.use_clip = True

# ---- collection membership
col_collection.objects.link(ob_area)
col_collection.objects.link(ob_sun)
col_collection.objects.link(ob_spot)
col_roslina_hero.objects.link(ob_camera)
col_roslina_hero.objects.link(ob_roslina_pierscien)
col_roslina_hero.objects.link(ob_roslina_lodyga)
col_roslina_hero.objects.link(ob_roslina_pak)
col_roslina_hero.objects.link(ob_roslinalisc01)
col_roslina_hero.objects.link(ob_roslinalisc02)
col_roslina_hero.objects.link(ob_roslinalisc03)

# ---- scene / render settings (as saved in the file)
scene.camera = ob_camera
scene.frame_start = 1; scene.frame_end = 250; scene.frame_set(0)
scene.render.engine = 'BLENDER_EEVEE_NEXT'
scene.render.bake_bias = 0.0
scene.render.bake_samples = 0
scene.cycles.sampling_pattern = 'TABULATED_SOBOL'
scene.eevee.use_volume_custom_range = False
scene.eevee.use_raytracing = True
bpy.context.view_layer.update()
